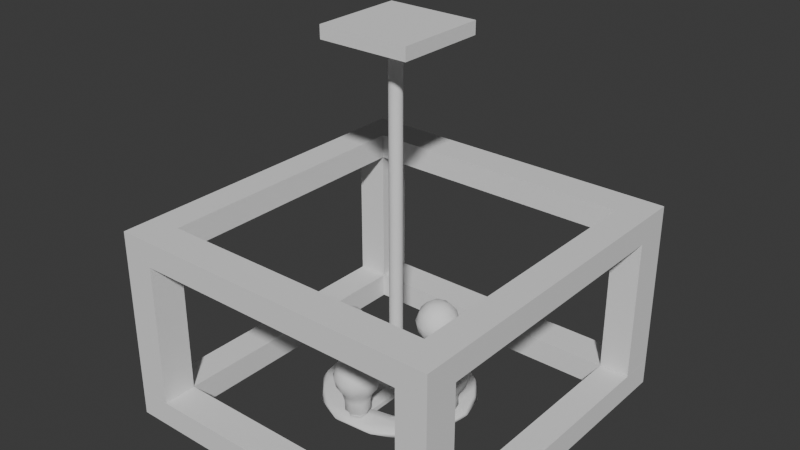 # Source: FrontDoorChandelier_optimized_and_joined_.blend  (saved by Blender 4.0.36; exported with 4.5.12 LTS)
import bpy
from mathutils import Matrix  # noqa: F401  (used for matrix-valued properties, if any)

bpy.ops.wm.read_factory_settings(use_empty=True)
scene = bpy.context.scene
scene.name = 'Scene'

# ---- world
world_world = bpy.data.worlds.new('World'); scene.world = world_world
world_world.use_nodes = True; world_world.node_tree.nodes.clear()
_N = world_world.node_tree.nodes; _L = world_world.node_tree.links
n0 = _N.new('ShaderNodeOutputWorld'); n0.name = 'World Output'; n0.location = (300, 300)
n1 = _N.new('ShaderNodeBackground'); n1.name = 'Background'; n1.location = (10, 300)
n1.inputs[0].default_value = (0.05088, 0.05088, 0.05088, 1.0)
_L.new(n1.outputs[0], n0.inputs[0])
n0.is_active_output = True
world_world.color = (0.05088, 0.05088, 0.05088)
world_world.use_sun_shadow = False
world_world.sun_shadow_jitter_overblur = 0.0

# ---- meshes
me_circle_003 = bpy.data.meshes.new('Circle.003')
me_circle_003.from_pydata([(0.03397, 1.137, -0.3379), (-1.003, 0.5763, -0.3379), (-1.004, -0.5009, -0.3379), (-0.1488, -1.147, -0.3379), (0.9267, -0.6601, -0.3379), (1.036, 0.5134, -0.3379), (-0.1304, 1.114, -0.03655), (-1.035, 0.5126, -0.03595), (-0.9741, -0.5565, -0.03219), (-0.0872, -1.152, -0.02983), (0.9528, -0.6203, -0.03441), (1.087, 0.2273, -0.03214), (0.7021, 0.8753, -0.03296), (0.03336, 1.514, 0.2957), (-1.019, 1.071, 0.292), (-1.483, 0.1883, 0.291), (-1.3, -0.6877, 0.2945), (-0.7017, -1.313, 0.2803), (0.1502, -1.463, 0.2945), (0.9559, -1.141, 0.2858), (1.486, -0.1632, 0.29), (1.166, 0.9353, 0.29), (-0.1509, 1.508, 1.497), (-0.9453, 1.15, 1.507), (-1.386, 0.5721, 1.504), (-1.45, -0.4163, 1.477), (-0.733, -1.333, 1.521), (0.3092, -1.467, 1.487), (1.3, -0.8135, 1.487), (1.436, 0.4803, 1.498), (0.8146, 1.259, 1.52), (0.3169, 1.744, 2.469), (-0.8501, 1.568, 2.448), (-1.638, 0.6689, 2.457), (-1.704, -0.5278, 2.448), (-0.9613, -1.481, 2.446), (0.1963, -1.762, 2.436), (1.245, -1.257, 2.457), (1.789, -0.1586, 2.464), (1.347, 1.17, 2.45), (0.4904, 2.305, 3.246), (-1.15, 2.102, 3.27), (-2.298, 0.6268, 3.252), (-2.231, -0.7197, 3.266), (-1.506, -1.835, 3.254), (-0.2706, -2.328, 3.266), (1.063, -2.131, 3.252), (2.157, -0.9572, 3.262), (2.298, 0.6268, 3.252), (1.519, 1.786, 3.266), (-0.4884, 2.646, 4.569), (-1.858, 1.952, 4.556), (-2.555, 0.7962, 4.564), (-2.648, -0.4868, 4.544), (-2.097, -1.66, 4.556), (-1.279, -2.352, 4.549), (0.001782, -2.696, 4.557), (1.279, -2.351, 4.564), (2.084, -1.674, 4.549), (2.567, -0.7577, 4.564), (2.656, 0.3087, 4.556), (2.336, 1.302, 4.556), (1.244, 2.419, 4.539), (0.2188, 2.222, 5.836), (-1.108, 1.98, 5.832), (-2.059, 0.853, 5.864), (-2.208, -0.4571, 5.829), (-1.562, -1.617, 5.828), (-0.6625, -2.122, 5.843), (0.3828, -2.211, 5.84), (1.383, -1.747, 5.836), (2.051, -0.9099, 5.84), (2.211, 0.3828, 5.84), (1.484, 1.708, 5.849), (-0.01757, 1.554, 6.612), (-1.1, 1.1, 6.639), (-1.549, -0.2851, 6.626), (-0.9788, -1.202, 6.606), (-0.1095, -1.562, 6.615), (1.023, -1.193, 6.609), (1.575, 0.02255, 6.626), (0.9766, 1.222, 6.617), (-0.05924, 0.7396, 7.033), (-0.7796, 0.1743, 7.022), (-0.2606, -0.7733, 7.021), (0.7269, 0.5195, 6.989), (0.6493, -0.4004, 7.027), (-7.215, 8.954, -0.3379), (-8.252, 8.393, -0.3379), (-8.254, 7.316, -0.3379), (-7.398, 6.67, -0.3379), (-6.323, 7.157, -0.3379), (-6.213, 8.33, -0.3379), (-7.38, 8.931, -0.03655), (-8.284, 8.33, -0.03595), (-8.223, 7.26, -0.03219), (-7.336, 6.665, -0.02983), (-6.296, 7.197, -0.03441), (-6.162, 8.044, -0.03214), (-6.547, 8.692, -0.03296), (-7.216, 9.331, 0.2957), (-8.269, 8.888, 0.292), (-8.732, 8.005, 0.291), (-8.549, 7.129, 0.2945), (-7.951, 6.504, 0.2803), (-7.099, 6.354, 0.2945), (-6.293, 6.675, 0.2858), (-5.763, 7.654, 0.29), (-6.083, 8.752, 0.29), (-7.4, 9.324, 1.497), (-8.195, 8.967, 1.507), (-8.636, 8.389, 1.504), (-8.699, 7.401, 1.477), (-7.982, 6.484, 1.521), (-6.94, 6.35, 1.487), (-5.949, 7.003, 1.487), (-5.813, 8.297, 1.498), (-6.435, 9.076, 1.52), (-6.932, 9.561, 2.469), (-8.099, 9.385, 2.448), (-8.887, 8.486, 2.457), (-8.953, 7.289, 2.448), (-8.211, 6.336, 2.446), (-7.053, 6.055, 2.436), (-6.005, 6.56, 2.457), (-5.461, 7.658, 2.464), (-5.903, 8.987, 2.45), (-6.759, 10.12, 3.246), (-8.399, 9.919, 3.27), (-9.547, 8.444, 3.252), (-9.48, 7.097, 3.266), (-8.755, 5.982, 3.254), (-7.52, 5.489, 3.266), (-6.186, 5.686, 3.252), (-5.092, 6.86, 3.262), (-4.952, 8.444, 3.252), (-5.731, 9.603, 3.266), (-7.738, 10.46, 4.569), (-9.107, 9.769, 4.556), (-9.805, 8.613, 4.564), (-9.897, 7.33, 4.544), (-9.346, 6.157, 4.556), (-8.528, 5.465, 4.549), (-7.247, 5.121, 4.557), (-5.97, 5.466, 4.564), (-5.166, 6.143, 4.549), (-4.682, 7.059, 4.564), (-4.593, 8.126, 4.556), (-4.913, 9.119, 4.556), (-6.006, 10.24, 4.539), (-7.03, 10.04, 5.836), (-8.357, 9.797, 5.832), (-9.308, 8.67, 5.864), (-9.457, 7.36, 5.829), (-8.811, 6.2, 5.828), (-7.912, 5.695, 5.843), (-6.866, 5.606, 5.84), (-5.866, 6.07, 5.836), (-5.198, 6.907, 5.84), (-5.039, 8.2, 5.84), (-5.765, 9.525, 5.849), (-7.267, 9.371, 6.612), (-8.349, 8.917, 6.639), (-8.798, 7.532, 6.626), (-8.228, 6.615, 6.606), (-7.359, 6.255, 6.615), (-6.226, 6.624, 6.609), (-5.674, 7.84, 6.626), (-6.273, 9.039, 6.617), (-7.308, 8.557, 7.033), (-8.029, 7.991, 7.022), (-7.51, 7.044, 7.021), (-6.522, 8.336, 6.989), (-6.6, 7.417, 7.027), (-7.143, -5.449, -0.3379), (-8.18, -6.01, -0.3379), (-8.182, -7.087, -0.3379), (-7.326, -7.733, -0.3379), (-6.251, -7.246, -0.3379), (-6.141, -6.073, -0.3379), (-7.308, -5.472, -0.03655), (-8.212, -6.073, -0.03595), (-8.151, -7.142, -0.03219), (-7.264, -7.738, -0.02983), (-6.224, -7.206, -0.03441), (-6.09, -6.359, -0.03214), (-6.475, -5.711, -0.03296), (-7.144, -5.071, 0.2957), (-8.197, -5.515, 0.292), (-8.66, -6.398, 0.291), (-8.477, -7.274, 0.2945), (-7.879, -7.899, 0.2803), (-7.027, -8.049, 0.2945), (-6.221, -7.727, 0.2858), (-5.691, -6.749, 0.29), (-6.011, -5.651, 0.29), (-7.328, -5.078, 1.497), (-8.123, -5.436, 1.507), (-8.564, -6.014, 1.504), (-8.627, -7.002, 1.477), (-7.91, -7.919, 1.521), (-6.868, -8.053, 1.487), (-5.877, -7.4, 1.487), (-5.741, -6.106, 1.498), (-6.363, -5.327, 1.52), (-6.86, -4.842, 2.469), (-8.027, -5.018, 2.448), (-8.815, -5.917, 2.457), (-8.881, -7.114, 2.448), (-8.139, -8.067, 2.446), (-6.981, -8.348, 2.436), (-5.933, -7.843, 2.457), (-5.389, -6.745, 2.464), (-5.831, -5.416, 2.45), (-6.687, -4.281, 3.246), (-8.327, -4.484, 3.27), (-9.475, -5.959, 3.252), (-9.408, -7.306, 3.266), (-8.683, -8.421, 3.254), (-7.448, -8.914, 3.266), (-6.114, -8.717, 3.252), (-5.02, -7.543, 3.262), (-4.88, -5.959, 3.252), (-5.659, -4.8, 3.266), (-7.666, -3.94, 4.569), (-9.035, -4.634, 4.556), (-9.733, -5.79, 4.564), (-9.825, -7.073, 4.544), (-9.274, -8.246, 4.556), (-8.456, -8.938, 4.549), (-7.175, -9.282, 4.557), (-5.898, -8.937, 4.564), (-5.094, -8.26, 4.549), (-4.61, -7.344, 4.564), (-4.521, -6.277, 4.556), (-4.841, -5.284, 4.556), (-5.934, -4.167, 4.539), (-6.958, -4.364, 5.836), (-8.285, -4.606, 5.832), (-9.236, -5.733, 5.864), (-9.385, -7.043, 5.829), (-8.739, -8.203, 5.828), (-7.84, -8.708, 5.843), (-6.794, -8.797, 5.84), (-5.794, -8.333, 5.836), (-5.126, -7.496, 5.84), (-4.967, -6.203, 5.84), (-5.693, -4.878, 5.849), (-7.195, -5.032, 6.612), (-8.277, -5.486, 6.639), (-8.726, -6.871, 6.626), (-8.156, -7.788, 6.606), (-7.287, -8.148, 6.615), (-6.154, -7.779, 6.609), (-5.602, -6.563, 6.626), (-6.201, -5.364, 6.617), (-7.236, -5.846, 7.033), (-7.957, -6.412, 7.022), (-7.438, -7.359, 7.021), (-6.45, -6.066, 6.989), (-6.528, -6.986, 7.027), (-14.31, 1.137, -0.3379), (-15.34, 0.5763, -0.3379), (-15.35, -0.5009, -0.3379), (-14.49, -1.147, -0.3379), (-13.42, -0.6601, -0.3379), (-13.31, 0.5134, -0.3379), (-14.47, 1.114, -0.03655), (-15.38, 0.5126, -0.03595), (-15.32, -0.5565, -0.03219), (-14.43, -1.152, -0.02983), (-13.39, -0.6203, -0.03441), (-13.26, 0.2273, -0.03214), (-13.64, 0.8753, -0.03296), (-14.31, 1.514, 0.2957), (-15.36, 1.071, 0.292), (-15.82, 0.1883, 0.291), (-15.64, -0.6877, 0.2945), (-15.04, -1.313, 0.2803), (-14.19, -1.463, 0.2945), (-13.39, -1.141, 0.2858), (-12.86, -0.1632, 0.29), (-13.18, 0.9353, 0.29), (-14.49, 1.508, 1.497), (-15.29, 1.15, 1.507), (-15.73, 0.5721, 1.504), (-15.79, -0.4163, 1.477), (-15.07, -1.333, 1.521), (-14.03, -1.467, 1.487), (-13.04, -0.8135, 1.487), (-12.91, 0.4803, 1.498), (-13.53, 1.259, 1.52), (-14.03, 1.744, 2.469), (-15.19, 1.568, 2.448), (-15.98, 0.6689, 2.457), (-16.05, -0.5278, 2.448), (-15.3, -1.481, 2.446), (-14.15, -1.762, 2.436), (-13.1, -1.257, 2.457), (-12.55, -0.1586, 2.464), (-13.0, 1.17, 2.45), (-13.85, 2.305, 3.246), (-15.49, 2.102, 3.27), (-16.64, 0.6268, 3.252), (-16.57, -0.7197, 3.266), (-15.85, -1.835, 3.254), (-14.61, -2.328, 3.266), (-13.28, -2.131, 3.252), (-12.18, -0.9572, 3.262), (-12.04, 0.6268, 3.252), (-12.82, 1.786, 3.266), (-14.83, 2.646, 4.569), (-16.2, 1.952, 4.556), (-16.9, 0.7962, 4.564), (-16.99, -0.4868, 4.544), (-16.44, -1.66, 4.556), (-15.62, -2.352, 4.549), (-14.34, -2.696, 4.557), (-13.06, -2.351, 4.564), (-12.26, -1.674, 4.549), (-11.77, -0.7577, 4.564), (-11.69, 0.3087, 4.556), (-12.01, 1.302, 4.556), (-13.1, 2.419, 4.539), (-14.12, 2.222, 5.836), (-15.45, 1.98, 5.832), (-16.4, 0.853, 5.864), (-16.55, -0.4571, 5.829), (-15.9, -1.617, 5.828), (-15.0, -2.122, 5.843), (-13.96, -2.211, 5.84), (-12.96, -1.747, 5.836), (-12.29, -0.9099, 5.84), (-12.13, 0.3828, 5.84), (-12.86, 1.708, 5.849), (-14.36, 1.554, 6.612), (-15.44, 1.1, 6.639), (-15.89, -0.2851, 6.626), (-15.32, -1.202, 6.606), (-14.45, -1.562, 6.615), (-13.32, -1.193, 6.609), (-12.77, 0.02255, 6.626), (-13.37, 1.222, 6.617), (-14.4, 0.7396, 7.033), (-15.12, 0.1743, 7.022), (-14.6, -0.7733, 7.021), (-13.61, 0.5195, 6.989), (-13.69, -0.4004, 7.027)], [], [(0, 12, 5), (12, 21, 11), (6, 13, 12), (10, 19, 9), (7, 15, 14), (8, 16, 15), (11, 20, 10), (8, 17, 16), (13, 30, 21), (15, 24, 14), (20, 28, 19), (16, 25, 15), (21, 29, 20), (34, 42, 33), (28, 38, 37), (27, 36, 26), (23, 32, 22), (22, 31, 30), (38, 48, 47), (35, 44, 34), (39, 49, 48), (36, 46, 45), (37, 47, 46), (44, 55, 54), (41, 50, 40), (41, 51, 50), (40, 62, 49), (46, 56, 45), (42, 52, 51), (47, 58, 46), (42, 53, 52), (56, 68, 55), (56, 69, 68), (51, 64, 50), (62, 63, 73), (57, 69, 56), (50, 63, 62), (57, 70, 69), (52, 65, 51), (58, 71, 70), (59, 71, 58), (55, 67, 54), (61, 73, 72), (65, 75, 64), (70, 79, 69), (65, 76, 75), (71, 79, 70), (72, 80, 71), (67, 77, 76), (69, 78, 68), (80, 86, 79), (76, 84, 83), (81, 85, 80), (75, 82, 74), (75, 83, 82), (79, 86, 84), (85, 82, 86), (11, 21, 20), (8, 2, 3, 9), (6, 0, 1, 7), (5, 12, 11), (9, 3, 4, 10), (0, 6, 12), (7, 1, 2, 8), (14, 13, 6, 7), (8, 9, 17), (9, 18, 17), (32, 23, 24, 33), (12, 13, 21), (9, 19, 18), (10, 20, 19), (7, 8, 15), (26, 17, 18, 27), (22, 13, 14, 23), (26, 25, 16, 17), (13, 22, 30), (18, 19, 27), (14, 24, 23), (19, 28, 27), (15, 25, 24), (20, 29, 28), (37, 36, 27, 28), (21, 30, 29), (33, 24, 25, 34), (34, 25, 26, 35), (28, 29, 38), (54, 53, 43, 44), (29, 39, 38), (22, 32, 31), (29, 30, 39), (26, 36, 35), (30, 31, 39), (40, 31, 32, 41), (37, 38, 47), (34, 43, 42), (34, 44, 43), (38, 39, 48), (45, 44, 35, 36), (40, 49, 39, 31), (41, 32, 33, 42), (61, 48, 49, 62), (36, 37, 46), (55, 68, 67), (48, 61, 60), (55, 44, 45, 56), (59, 47, 48, 60), (10, 4, 5, 11), (46, 57, 56), (41, 42, 51), (40, 50, 62), (46, 58, 57), (47, 59, 58), (42, 43, 53), (66, 65, 52, 53), (50, 64, 63), (61, 62, 73), (51, 65, 64), (57, 58, 70), (72, 71, 59, 60), (66, 53, 54, 67), (81, 73, 63, 74), (60, 61, 72), (80, 72, 73, 81), (69, 79, 78), (65, 66, 76), (71, 80, 79), (66, 67, 76), (77, 67, 68, 78), (85, 81, 74, 82), (63, 64, 74), (64, 75, 74), (75, 76, 83), (80, 85, 86), (76, 77, 84), (77, 78, 84), (84, 86, 82, 83), (78, 79, 84), (87, 99, 92), (99, 108, 98), (93, 100, 99), (97, 106, 96), (94, 102, 101), (95, 103, 102), (98, 107, 97), (95, 104, 103), (100, 117, 108), (102, 111, 101), (107, 115, 106), (103, 112, 102), (108, 116, 107), (121, 129, 120), (115, 125, 124), (114, 123, 113), (110, 119, 109), (109, 118, 117), (125, 135, 134), (122, 131, 121), (126, 136, 135), (123, 133, 132), (124, 134, 133), (131, 142, 141), (128, 137, 127), (128, 138, 137), (127, 149, 136), (133, 143, 132), (129, 139, 138), (134, 145, 133), (129, 140, 139), (143, 155, 142), (143, 156, 155), (138, 151, 137), (149, 150, 160), (144, 156, 143), (137, 150, 149), (144, 157, 156), (139, 152, 138), (145, 158, 157), (146, 158, 145), (142, 154, 141), (148, 160, 159), (152, 162, 151), (157, 166, 156), (152, 163, 162), (158, 166, 157), (159, 167, 158), (154, 164, 163), (156, 165, 155), (167, 173, 166), (163, 171, 170), (168, 172, 167), (162, 169, 161), (162, 170, 169), (166, 173, 171), (172, 169, 173), (98, 108, 107), (95, 89, 90, 96), (93, 87, 88, 94), (92, 99, 98), (96, 90, 91, 97), (87, 93, 99), (94, 88, 89, 95), (101, 100, 93, 94), (95, 96, 104), (96, 105, 104), (119, 110, 111, 120), (99, 100, 108), (96, 106, 105), (97, 107, 106), (94, 95, 102), (113, 104, 105, 114), (109, 100, 101, 110), (113, 112, 103, 104), (100, 109, 117), (105, 106, 114), (101, 111, 110), (106, 115, 114), (102, 112, 111), (107, 116, 115), (124, 123, 114, 115), (108, 117, 116), (120, 111, 112, 121), (121, 112, 113, 122), (115, 116, 125), (141, 140, 130, 131), (116, 126, 125), (109, 119, 118), (116, 117, 126), (113, 123, 122), (117, 118, 126), (127, 118, 119, 128), (124, 125, 134), (121, 130, 129), (121, 131, 130), (125, 126, 135), (132, 131, 122, 123), (127, 136, 126, 118), (128, 119, 120, 129), (148, 135, 136, 149), (123, 124, 133), (142, 155, 154), (135, 148, 147), (142, 131, 132, 143), (146, 134, 135, 147), (97, 91, 92, 98), (133, 144, 143), (128, 129, 138), (127, 137, 149), (133, 145, 144), (134, 146, 145), (129, 130, 140), (153, 152, 139, 140), (137, 151, 150), (148, 149, 160), (138, 152, 151), (144, 145, 157), (159, 158, 146, 147), (153, 140, 141, 154), (168, 160, 150, 161), (147, 148, 159), (167, 159, 160, 168), (156, 166, 165), (152, 153, 163), (158, 167, 166), (153, 154, 163), (164, 154, 155, 165), (172, 168, 161, 169), (150, 151, 161), (151, 162, 161), (162, 163, 170), (167, 172, 173), (163, 164, 171), (164, 165, 171), (171, 173, 169, 170), (165, 166, 171), (174, 186, 179), (186, 195, 185), (180, 187, 186), (184, 193, 183), (181, 189, 188), (182, 190, 189), (185, 194, 184), (182, 191, 190), (187, 204, 195), (189, 198, 188), (194, 202, 193), (190, 199, 189), (195, 203, 194), (208, 216, 207), (202, 212, 211), (201, 210, 200), (197, 206, 196), (196, 205, 204), (212, 222, 221), (209, 218, 208), (213, 223, 222), (210, 220, 219), (211, 221, 220), (218, 229, 228), (215, 224, 214), (215, 225, 224), (214, 236, 223), (220, 230, 219), (216, 226, 225), (221, 232, 220), (216, 227, 226), (230, 242, 229), (230, 243, 242), (225, 238, 224), (236, 237, 247), (231, 243, 230), (224, 237, 236), (231, 244, 243), (226, 239, 225), (232, 245, 244), (233, 245, 232), (229, 241, 228), (235, 247, 246), (239, 249, 238), (244, 253, 243), (239, 250, 249), (245, 253, 244), (246, 254, 245), (241, 251, 250), (243, 252, 242), (254, 260, 253), (250, 258, 257), (255, 259, 254), (249, 256, 248), (249, 257, 256), (253, 260, 258), (259, 256, 260), (185, 195, 194), (182, 176, 177, 183), (180, 174, 175, 181), (179, 186, 185), (183, 177, 178, 184), (174, 180, 186), (181, 175, 176, 182), (188, 187, 180, 181), (182, 183, 191), (183, 192, 191), (206, 197, 198, 207), (186, 187, 195), (183, 193, 192), (184, 194, 193), (181, 182, 189), (200, 191, 192, 201), (196, 187, 188, 197), (200, 199, 190, 191), (187, 196, 204), (192, 193, 201), (188, 198, 197), (193, 202, 201), (189, 199, 198), (194, 203, 202), (211, 210, 201, 202), (195, 204, 203), (207, 198, 199, 208), (208, 199, 200, 209), (202, 203, 212), (228, 227, 217, 218), (203, 213, 212), (196, 206, 205), (203, 204, 213), (200, 210, 209), (204, 205, 213), (214, 205, 206, 215), (211, 212, 221), (208, 217, 216), (208, 218, 217), (212, 213, 222), (219, 218, 209, 210), (214, 223, 213, 205), (215, 206, 207, 216), (235, 222, 223, 236), (210, 211, 220), (229, 242, 241), (222, 235, 234), (229, 218, 219, 230), (233, 221, 222, 234), (184, 178, 179, 185), (220, 231, 230), (215, 216, 225), (214, 224, 236), (220, 232, 231), (221, 233, 232), (216, 217, 227), (240, 239, 226, 227), (224, 238, 237), (235, 236, 247), (225, 239, 238), (231, 232, 244), (246, 245, 233, 234), (240, 227, 228, 241), (255, 247, 237, 248), (234, 235, 246), (254, 246, 247, 255), (243, 253, 252), (239, 240, 250), (245, 254, 253), (240, 241, 250), (251, 241, 242, 252), (259, 255, 248, 256), (237, 238, 248), (238, 249, 248), (249, 250, 257), (254, 259, 260), (250, 251, 258), (251, 252, 258), (258, 260, 256, 257), (252, 253, 258), (261, 273, 266), (273, 282, 272), (267, 274, 273), (271, 280, 270), (268, 276, 275), (269, 277, 276), (272, 281, 271), (269, 278, 277), (274, 291, 282), (276, 285, 275), (281, 289, 280), (277, 286, 276), (282, 290, 281), (295, 303, 294), (289, 299, 298), (288, 297, 287), (284, 293, 283), (283, 292, 291), (299, 309, 308), (296, 305, 295), (300, 310, 309), (297, 307, 306), (298, 308, 307), (305, 316, 315), (302, 311, 301), (302, 312, 311), (301, 323, 310), (307, 317, 306), (303, 313, 312), (308, 319, 307), (303, 314, 313), (317, 329, 316), (317, 330, 329), (312, 325, 311), (323, 324, 334), (318, 330, 317), (311, 324, 323), (318, 331, 330), (313, 326, 312), (319, 332, 331), (320, 332, 319), (316, 328, 315), (322, 334, 333), (326, 336, 325), (331, 340, 330), (326, 337, 336), (332, 340, 331), (333, 341, 332), (328, 338, 337), (330, 339, 329), (341, 347, 340), (337, 345, 344), (342, 346, 341), (336, 343, 335), (336, 344, 343), (340, 347, 345), (346, 343, 347), (272, 282, 281), (269, 263, 264, 270), (267, 261, 262, 268), (266, 273, 272), (270, 264, 265, 271), (261, 267, 273), (268, 262, 263, 269), (275, 274, 267, 268), (269, 270, 278), (270, 279, 278), (293, 284, 285, 294), (273, 274, 282), (270, 280, 279), (271, 281, 280), (268, 269, 276), (287, 278, 279, 288), (283, 274, 275, 284), (287, 286, 277, 278), (274, 283, 291), (279, 280, 288), (275, 285, 284), (280, 289, 288), (276, 286, 285), (281, 290, 289), (298, 297, 288, 289), (282, 291, 290), (294, 285, 286, 295), (295, 286, 287, 296), (289, 290, 299), (315, 314, 304, 305), (290, 300, 299), (283, 293, 292), (290, 291, 300), (287, 297, 296), (291, 292, 300), (301, 292, 293, 302), (298, 299, 308), (295, 304, 303), (295, 305, 304), (299, 300, 309), (306, 305, 296, 297), (301, 310, 300, 292), (302, 293, 294, 303), (322, 309, 310, 323), (297, 298, 307), (316, 329, 328), (309, 322, 321), (316, 305, 306, 317), (320, 308, 309, 321), (271, 265, 266, 272), (307, 318, 317), (302, 303, 312), (301, 311, 323), (307, 319, 318), (308, 320, 319), (303, 304, 314), (327, 326, 313, 314), (311, 325, 324), (322, 323, 334), (312, 326, 325), (318, 319, 331), (333, 332, 320, 321), (327, 314, 315, 328), (342, 334, 324, 335), (321, 322, 333), (341, 333, 334, 342), (330, 340, 339), (326, 327, 337), (332, 341, 340), (327, 328, 337), (338, 328, 329, 339), (346, 342, 335, 343), (324, 325, 335), (325, 336, 335), (336, 337, 344), (341, 346, 347), (337, 338, 345), (338, 339, 345), (345, 347, 343, 344), (339, 340, 345)])
me_circle_003.polygons.foreach_set('use_smooth', [True] * 548)
_uv = me_circle_003.uv_layers.new(name='UVMap')
_uv.uv.foreach_set('vector', [0.0, 0.0, 0.0, 0.0, 0.0, 0.0, 0.0, 0.0, 0.0, 0.0, 0.0, 0.0, 0.0, 0.0, 0.0, 0.0, 0.0, 0.0, 0.0, 0.0, 0.0, 0.0, 0.0, 0.0, 0.0, 0.0, 0.0, 0.0, 0.0, 0.0, 0.0, 0.0, 0.0, 0.0, 0.0, 0.0, 0.0, 0.0, 0.0, 0.0, 0.0, 0.0, 0.0, 0.0, 0.0, 0.0, 0.0, 0.0, 0.0, 0.0, 0.0, 0.0, 0.0, 0.0, 0.0, 0.0, 0.0, 0.0, 0.0, 0.0, 0.0, 0.0, 0.0, 0.0, 0.0, 0.0, 0.0, 0.0, 0.0, 0.0, 0.0, 0.0, 0.0, 0.0, 0.0, 0.0, 0.0, 0.0, 0.0, 0.0, 0.0, 0.0, 0.0, 0.0, 0.0, 0.0, 0.0, 0.0, 0.0, 0.0, 0.0, 0.0, 0.0, 0.0, 0.0, 0.0, 0.0, 0.0, 0.0, 0.0, 0.0, 0.0, 0.0, 0.0, 0.0, 0.0, 0.0, 0.0, 0.0, 0.0, 0.0, 0.0, 0.0, 0.0, 0.0, 0.0, 0.0, 0.0, 0.0, 0.0, 0.0, 0.0, 0.0, 0.0, 0.0, 0.0, 0.0, 0.0, 0.0, 0.0, 0.0, 0.0, 0.0, 0.0, 0.0, 0.0, 0.0, 0.0, 0.0, 0.0, 0.0, 0.0, 0.0, 0.0, 0.0, 0.0, 0.0, 0.0, 0.0, 0.0, 0.0, 0.0, 0.0, 0.0, 0.0, 0.0, 0.0, 0.0, 0.0, 0.0, 0.0, 0.0, 0.0, 0.0, 0.0, 0.0, 0.0, 0.0, 0.0, 0.0, 0.0, 0.0, 0.0, 0.0, 0.0, 0.0, 0.0, 0.0, 0.0, 0.0, 0.0, 0.0, 0.0, 0.0, 0.0, 0.0, 0.0, 0.0, 0.0, 0.0, 0.0, 0.0, 0.0, 0.0, 0.0, 0.0, 0.0, 0.0, 0.0, 0.0, 0.0, 0.0, 0.0, 0.0, 0.0, 0.0, 0.0, 0.0, 0.0, 0.0, 0.0, 0.0, 0.0, 0.0, 0.0, 0.0, 0.0, 0.0, 0.0, 0.0, 0.0, 0.0, 0.0, 0.0, 0.0, 0.0, 0.0, 0.0, 0.0, 0.0, 0.0, 0.0, 0.0, 0.0, 0.0, 0.0, 0.0, 0.0, 0.0, 0.0, 0.0, 0.0, 0.0, 0.0, 0.0, 0.0, 0.0, 0.0, 0.0, 0.0, 0.0, 0.0, 0.0, 0.0, 0.0, 0.0, 0.0, 0.0, 0.0, 0.0, 0.0, 0.0, 0.0, 0.0, 0.0, 0.0, 0.0, 0.0, 0.0, 0.0, 0.0, 0.0, 0.0, 0.0, 0.0, 0.0, 0.0, 0.0, 0.0, 0.0, 0.0, 0.0, 0.0, 0.0, 0.0, 0.0, 0.0, 0.0, 0.0, 0.0, 0.0, 0.0, 0.0, 0.0, 0.0, 0.0, 0.0, 0.0, 0.0, 0.0, 0.0, 0.0, 0.0, 0.0, 0.0, 0.0, 0.0, 0.0, 0.0, 0.0, 0.0, 0.0, 0.0, 0.0, 0.0, 0.0, 0.0, 0.0, 0.0, 0.0, 0.0, 0.0, 0.0, 0.0, 0.0, 0.0, 0.0, 0.0, 0.0, 0.0, 0.0, 0.0, 0.0, 0.0, 0.0, 0.0, 0.0, 0.0, 0.0, 0.0, 0.0, 0.0, 0.0, 0.0, 0.0, 0.0, 0.0, 0.0, 0.0, 0.0, 0.0, 0.0, 0.0, 0.0, 0.0, 0.0, 0.0, 0.0, 0.0, 0.0, 0.0, 0.0, 0.0, 0.0, 0.0, 0.0, 0.0, 0.0, 0.0, 0.0, 0.0, 0.0, 0.0, 0.0, 0.0, 0.0, 0.0, 0.0, 0.0, 0.0, 0.0, 0.0, 0.0, 0.0, 0.0, 0.0, 0.0, 0.0, 0.0, 0.0, 0.0, 0.0, 0.0, 0.0, 0.0, 0.0, 0.0, 0.0, 0.0, 0.0, 0.0, 0.0, 0.0, 0.0, 0.0, 0.0, 0.0, 0.0, 0.0, 0.0, 0.0, 0.0, 0.0, 0.0, 0.0, 0.0, 0.0, 0.0, 0.0, 0.0, 0.0, 0.0, 0.0, 0.0, 0.0, 0.0, 0.0, 0.0, 0.0, 0.0, 0.0, 0.0, 0.0, 0.0, 0.0, 0.0, 0.0, 0.0, 0.0, 0.0, 0.0, 0.0, 0.0, 0.0, 0.0, 0.0, 0.0, 0.0, 0.0, 0.0, 0.0, 0.0, 0.0, 0.0, 0.0, 0.0, 0.0, 0.0, 0.0, 0.0, 0.0, 0.0, 0.0, 0.0, 0.0, 0.0, 0.0, 0.0, 0.0, 0.0, 0.0, 0.0, 0.0, 0.0, 0.0, 0.0, 0.0, 0.0, 0.0, 0.0, 0.0, 0.0, 0.0, 0.0, 0.0, 0.0, 0.0, 0.0, 0.0, 0.0, 0.0, 0.0, 0.0, 0.0, 0.0, 0.0, 0.0, 0.0, 0.0, 0.0, 0.0, 0.0, 0.0, 0.0, 0.0, 0.0, 0.0, 0.0, 0.0, 0.0, 0.0, 0.0, 0.0, 0.0, 0.0, 0.0, 0.0, 0.0, 0.0, 0.0, 0.0, 0.0, 0.0, 0.0, 0.0, 0.0, 0.0, 0.0, 0.0, 0.0, 0.0, 0.0, 0.0, 0.0, 0.0, 0.0, 0.0, 0.0, 0.0, 0.0, 0.0, 0.0, 0.0, 0.0, 0.0, 0.0, 0.0, 0.0, 0.0, 0.0, 0.0, 0.0, 0.0, 0.0, 0.0, 0.0, 0.0, 0.0, 0.0, 0.0, 0.0, 0.0, 0.0, 0.0, 0.0, 0.0, 0.0, 0.0, 0.0, 0.0, 0.0, 0.0, 0.0, 0.0, 0.0, 0.0, 0.0, 0.0, 0.0, 0.0, 0.0, 0.0, 0.0, 0.0, 0.0, 0.0, 0.0, 0.0, 0.0, 0.0, 0.0, 0.0, 0.0, 0.0, 0.0, 0.0, 0.0, 0.0, 0.0, 0.0, 0.0, 0.0, 0.0, 0.0, 0.0, 0.0, 0.0, 0.0, 0.0, 0.0, 0.0, 0.0, 0.0, 0.0, 0.0, 0.0, 0.0, 0.0, 0.0, 0.0, 0.0, 0.0, 0.0, 0.0, 0.0, 0.0, 0.0, 0.0, 0.0, 0.0, 0.0, 0.0, 0.0, 0.0, 0.0, 0.0, 0.0, 0.0, 0.0, 0.0, 0.0, 0.0, 0.0, 0.0, 0.0, 0.0, 0.0, 0.0, 0.0, 0.0, 0.0, 0.0, 0.0, 0.0, 0.0, 0.0, 0.0, 0.0, 0.0, 0.0, 0.0, 0.0, 0.0, 0.0, 0.0, 0.0, 0.0, 0.0, 0.0, 0.0, 0.0, 0.0, 0.0, 0.0, 0.0, 0.0, 0.0, 0.0, 0.0, 0.0, 0.0, 0.0, 0.0, 0.0, 0.0, 0.0, 0.0, 0.0, 0.0, 0.0, 0.0, 0.0, 0.0, 0.0, 0.0, 0.0, 0.0, 0.0, 0.0, 0.0, 0.0, 0.0, 0.0, 0.0, 0.0, 0.0, 0.0, 0.0, 0.0, 0.0, 0.0, 0.0, 0.0, 0.0, 0.0, 0.0, 0.0, 0.0, 0.0, 0.0, 0.0, 0.0, 0.0, 0.0, 0.0, 0.0, 0.0, 0.0, 0.0, 0.0, 0.0, 0.0, 0.0, 0.0, 0.0, 0.0, 0.0, 0.0, 0.0, 0.0, 0.0, 0.0, 0.0, 0.0, 0.0, 0.0, 0.0, 0.0, 0.0, 0.0, 0.0, 0.0, 0.0, 0.0, 0.0, 0.0, 0.0, 0.0, 0.0, 0.0, 0.0, 0.0, 0.0, 0.0, 0.0, 0.0, 0.0, 0.0, 0.0, 0.0, 0.0, 0.0, 0.0, 0.0, 0.0, 0.0, 0.0, 0.0, 0.0, 0.0, 0.0, 0.0, 0.0, 0.0, 0.0, 0.0, 0.0, 0.0, 0.0, 0.0, 0.0, 0.0, 0.0, 0.0, 0.0, 0.0, 0.0, 0.0, 0.0, 0.0, 0.0, 0.0, 0.0, 0.0, 0.0, 0.0, 0.0, 0.0, 0.0, 0.0, 0.0, 0.0, 0.0, 0.0, 0.0, 0.0, 0.0, 0.0, 0.0, 0.0, 0.0, 0.0, 0.0, 0.0, 0.0, 0.0, 0.0, 0.0, 0.0, 0.0, 0.0, 0.0, 0.0, 0.0, 0.0, 0.0, 0.0, 0.0, 0.0, 0.0, 0.0, 0.0, 0.0, 0.0, 0.0, 0.0, 0.0, 0.0, 0.0, 0.0, 0.0, 0.0, 0.0, 0.0, 0.0, 0.0, 0.0, 0.0, 0.0, 0.0, 0.0, 0.0, 0.0, 0.0, 0.0, 0.0, 0.0, 0.0, 0.0, 0.0, 0.0, 0.0, 0.0, 0.0, 0.0, 0.0, 0.0, 0.0, 0.0, 0.0, 0.0, 0.0, 0.0, 0.0, 0.0, 0.0, 0.0, 0.0, 0.0, 0.0, 0.0, 0.0, 0.0, 0.0, 0.0, 0.0, 0.0, 0.0, 0.0, 0.0, 0.0, 0.0, 0.0, 0.0, 0.0, 0.0, 0.0, 0.0, 0.0, 0.0, 0.0, 0.0, 0.0, 0.0, 0.0, 0.0, 0.0, 0.0, 0.0, 0.0, 0.0, 0.0, 0.0, 0.0, 0.0, 0.0, 0.0, 0.0, 0.0, 0.0, 0.0, 0.0, 0.0, 0.0, 0.0, 0.0, 0.0, 0.0, 0.0, 0.0, 0.0, 0.0, 0.0, 0.0, 0.0, 0.0, 0.0, 0.0, 0.0, 0.0, 0.0, 0.0, 0.0, 0.0, 0.0, 0.0, 0.0, 0.0, 0.0, 0.0, 0.0, 0.0, 0.0, 0.0, 0.0, 0.0, 0.0, 0.0, 0.0, 0.0, 0.0, 0.0, 0.0, 0.0, 0.0, 0.0, 0.0, 0.0, 0.0, 0.0, 0.0, 0.0, 0.0, 0.0, 0.0, 0.0, 0.0, 0.0, 0.0, 0.0, 0.0, 0.0, 0.0, 0.0, 0.0, 0.0, 0.0, 0.0, 0.0, 0.0, 0.0, 0.0, 0.0, 0.0, 0.0, 0.0, 0.0, 0.0, 0.0, 0.0, 0.0, 0.0, 0.0, 0.0, 0.0, 0.0, 0.0, 0.0, 0.0, 0.0, 0.0, 0.0, 0.0, 0.0, 0.0, 0.0, 0.0, 0.0, 0.0, 0.0, 0.0, 0.0, 0.0, 0.0, 0.0, 0.0, 0.0, 0.0, 0.0, 0.0, 0.0, 0.0, 0.0, 0.0, 0.0, 0.0, 0.0, 0.0, 0.0, 0.0, 0.0, 0.0, 0.0, 0.0, 0.0, 0.0, 0.0, 0.0, 0.0, 0.0, 0.0, 0.0, 0.0, 0.0, 0.0, 0.0, 0.0, 0.0, 0.0, 0.0, 0.0, 0.0, 0.0, 0.0, 0.0, 0.0, 0.0, 0.0, 0.0, 0.0, 0.0, 0.0, 0.0, 0.0, 0.0, 0.0, 0.0, 0.0, 0.0, 0.0, 0.0, 0.0, 0.0, 0.0, 0.0, 0.0, 0.0, 0.0, 0.0, 0.0, 0.0, 0.0, 0.0, 0.0, 0.0, 0.0, 0.0, 0.0, 0.0, 0.0, 0.0, 0.0, 0.0, 0.0, 0.0, 0.0, 0.0, 0.0, 0.0, 0.0, 0.0, 0.0, 0.0, 0.0, 0.0, 0.0, 0.0, 0.0, 0.0, 0.0, 0.0, 0.0, 0.0, 0.0, 0.0, 0.0, 0.0, 0.0, 0.0, 0.0, 0.0, 0.0, 0.0, 0.0, 0.0, 0.0, 0.0, 0.0, 0.0, 0.0, 0.0, 0.0, 0.0, 0.0, 0.0, 0.0, 0.0, 0.0, 0.0, 0.0, 0.0, 0.0, 0.0, 0.0, 0.0, 0.0, 0.0, 0.0, 0.0, 0.0, 0.0, 0.0, 0.0, 0.0, 0.0, 0.0, 0.0, 0.0, 0.0, 0.0, 0.0, 0.0, 0.0, 0.0, 0.0, 0.0, 0.0, 0.0, 0.0, 0.0, 0.0, 0.0, 0.0, 0.0, 0.0, 0.0, 0.0, 0.0, 0.0, 0.0, 0.0, 0.0, 0.0, 0.0, 0.0, 0.0, 0.0, 0.0, 0.0, 0.0, 0.0, 0.0, 0.0, 0.0, 0.0, 0.0, 0.0, 0.0, 0.0, 0.0, 0.0, 0.0, 0.0, 0.0, 0.0, 0.0, 0.0, 0.0, 0.0, 0.0, 0.0, 0.0, 0.0, 0.0, 0.0, 0.0, 0.0, 0.0, 0.0, 0.0, 0.0, 0.0, 0.0, 0.0, 0.0, 0.0, 0.0, 0.0, 0.0, 0.0, 0.0, 0.0, 0.0, 0.0, 0.0, 0.0, 0.0, 0.0, 0.0, 0.0, 0.0, 0.0, 0.0, 0.0, 0.0, 0.0, 0.0, 0.0, 0.0, 0.0, 0.0, 0.0, 0.0, 0.0, 0.0, 0.0, 0.0, 0.0, 0.0, 0.0, 0.0, 0.0, 0.0, 0.0, 0.0, 0.0, 0.0, 0.0, 0.0, 0.0, 0.0, 0.0, 0.0, 0.0, 0.0, 0.0, 0.0, 0.0, 0.0, 0.0, 0.0, 0.0, 0.0, 0.0, 0.0, 0.0, 0.0, 0.0, 0.0, 0.0, 0.0, 0.0, 0.0, 0.0, 0.0, 0.0, 0.0, 0.0, 0.0, 0.0, 0.0, 0.0, 0.0, 0.0, 0.0, 0.0, 0.0, 0.0, 0.0, 0.0, 0.0, 0.0, 0.0, 0.0, 0.0, 0.0, 0.0, 0.0, 0.0, 0.0, 0.0, 0.0, 0.0, 0.0, 0.0, 0.0, 0.0, 0.0, 0.0, 0.0, 0.0, 0.0, 0.0, 0.0, 0.0, 0.0, 0.0, 0.0, 0.0, 0.0, 0.0, 0.0, 0.0, 0.0, 0.0, 0.0, 0.0, 0.0, 0.0, 0.0, 0.0, 0.0, 0.0, 0.0, 0.0, 0.0, 0.0, 0.0, 0.0, 0.0, 0.0, 0.0, 0.0, 0.0, 0.0, 0.0, 0.0, 0.0, 0.0, 0.0, 0.0, 0.0, 0.0, 0.0, 0.0, 0.0, 0.0, 0.0, 0.0, 0.0, 0.0, 0.0, 0.0, 0.0, 0.0, 0.0, 0.0, 0.0, 0.0, 0.0, 0.0, 0.0, 0.0, 0.0, 0.0, 0.0, 0.0, 0.0, 0.0, 0.0, 0.0, 0.0, 0.0, 0.0, 0.0, 0.0, 0.0, 0.0, 0.0, 0.0, 0.0, 0.0, 0.0, 0.0, 0.0, 0.0, 0.0, 0.0, 0.0, 0.0, 0.0, 0.0, 0.0, 0.0, 0.0, 0.0, 0.0, 0.0, 0.0, 0.0, 0.0, 0.0, 0.0, 0.0, 0.0, 0.0, 0.0, 0.0, 0.0, 0.0, 0.0, 0.0, 0.0, 0.0, 0.0, 0.0, 0.0, 0.0, 0.0, 0.0, 0.0, 0.0, 0.0, 0.0, 0.0, 0.0, 0.0, 0.0, 0.0, 0.0, 0.0, 0.0, 0.0, 0.0, 0.0, 0.0, 0.0, 0.0, 0.0, 0.0, 0.0, 0.0, 0.0, 0.0, 0.0, 0.0, 0.0, 0.0, 0.0, 0.0, 0.0, 0.0, 0.0, 0.0, 0.0, 0.0, 0.0, 0.0, 0.0, 0.0, 0.0, 0.0, 0.0, 0.0, 0.0, 0.0, 0.0, 0.0, 0.0, 0.0, 0.0, 0.0, 0.0, 0.0, 0.0, 0.0, 0.0, 0.0, 0.0, 0.0, 0.0, 0.0, 0.0, 0.0, 0.0, 0.0, 0.0, 0.0, 0.0, 0.0, 0.0, 0.0, 0.0, 0.0, 0.0, 0.0, 0.0, 0.0, 0.0, 0.0, 0.0, 0.0, 0.0, 0.0, 0.0, 0.0, 0.0, 0.0, 0.0, 0.0, 0.0, 0.0, 0.0, 0.0, 0.0, 0.0, 0.0, 0.0, 0.0, 0.0, 0.0, 0.0, 0.0, 0.0, 0.0, 0.0, 0.0, 0.0, 0.0, 0.0, 0.0, 0.0, 0.0, 0.0, 0.0, 0.0, 0.0, 0.0, 0.0, 0.0, 0.0, 0.0, 0.0, 0.0, 0.0, 0.0, 0.0, 0.0, 0.0, 0.0, 0.0, 0.0, 0.0, 0.0, 0.0, 0.0, 0.0, 0.0, 0.0, 0.0, 0.0, 0.0, 0.0, 0.0, 0.0, 0.0, 0.0, 0.0, 0.0, 0.0, 0.0, 0.0, 0.0, 0.0, 0.0, 0.0, 0.0, 0.0, 0.0, 0.0, 0.0, 0.0, 0.0, 0.0, 0.0, 0.0, 0.0, 0.0, 0.0, 0.0, 0.0, 0.0, 0.0, 0.0, 0.0, 0.0, 0.0, 0.0, 0.0, 0.0, 0.0, 0.0, 0.0, 0.0, 0.0, 0.0, 0.0, 0.0, 0.0, 0.0, 0.0, 0.0, 0.0, 0.0, 0.0, 0.0, 0.0, 0.0, 0.0, 0.0, 0.0, 0.0, 0.0, 0.0, 0.0, 0.0, 0.0, 0.0, 0.0, 0.0, 0.0, 0.0, 0.0, 0.0, 0.0, 0.0, 0.0, 0.0, 0.0, 0.0, 0.0, 0.0, 0.0, 0.0, 0.0, 0.0, 0.0, 0.0, 0.0, 0.0, 0.0, 0.0, 0.0, 0.0, 0.0, 0.0, 0.0, 0.0, 0.0, 0.0, 0.0, 0.0, 0.0, 0.0, 0.0, 0.0, 0.0, 0.0, 0.0, 0.0, 0.0, 0.0, 0.0, 0.0, 0.0, 0.0, 0.0, 0.0, 0.0, 0.0, 0.0, 0.0, 0.0, 0.0, 0.0, 0.0, 0.0, 0.0, 0.0, 0.0, 0.0, 0.0, 0.0, 0.0, 0.0, 0.0, 0.0, 0.0, 0.0, 0.0, 0.0, 0.0, 0.0, 0.0, 0.0, 0.0, 0.0, 0.0, 0.0, 0.0, 0.0, 0.0, 0.0, 0.0, 0.0, 0.0, 0.0, 0.0, 0.0, 0.0, 0.0, 0.0, 0.0, 0.0, 0.0, 0.0, 0.0, 0.0, 0.0, 0.0, 0.0, 0.0, 0.0, 0.0, 0.0, 0.0, 0.0, 0.0, 0.0, 0.0, 0.0, 0.0, 0.0, 0.0, 0.0, 0.0, 0.0, 0.0, 0.0, 0.0, 0.0, 0.0, 0.0, 0.0, 0.0, 0.0, 0.0, 0.0, 0.0, 0.0, 0.0, 0.0, 0.0, 0.0, 0.0, 0.0, 0.0, 0.0, 0.0, 0.0, 0.0, 0.0, 0.0, 0.0, 0.0, 0.0, 0.0, 0.0, 0.0, 0.0, 0.0, 0.0, 0.0, 0.0, 0.0, 0.0, 0.0, 0.0, 0.0, 0.0, 0.0, 0.0, 0.0, 0.0, 0.0, 0.0, 0.0, 0.0, 0.0, 0.0, 0.0, 0.0, 0.0, 0.0, 0.0, 0.0, 0.0, 0.0, 0.0, 0.0, 0.0, 0.0, 0.0, 0.0, 0.0, 0.0, 0.0, 0.0, 0.0, 0.0, 0.0, 0.0, 0.0, 0.0, 0.0, 0.0, 0.0, 0.0, 0.0, 0.0, 0.0, 0.0, 0.0, 0.0, 0.0, 0.0, 0.0, 0.0, 0.0, 0.0, 0.0, 0.0, 0.0, 0.0, 0.0, 0.0, 0.0, 0.0, 0.0, 0.0, 0.0, 0.0, 0.0, 0.0, 0.0, 0.0, 0.0, 0.0, 0.0, 0.0, 0.0, 0.0, 0.0, 0.0, 0.0, 0.0, 0.0, 0.0, 0.0, 0.0, 0.0, 0.0, 0.0, 0.0, 0.0, 0.0, 0.0, 0.0, 0.0, 0.0, 0.0, 0.0, 0.0, 0.0, 0.0, 0.0, 0.0, 0.0, 0.0, 0.0, 0.0, 0.0, 0.0, 0.0, 0.0, 0.0, 0.0, 0.0, 0.0, 0.0, 0.0, 0.0, 0.0, 0.0, 0.0, 0.0, 0.0, 0.0, 0.0, 0.0, 0.0, 0.0, 0.0, 0.0, 0.0, 0.0, 0.0, 0.0, 0.0, 0.0, 0.0, 0.0, 0.0, 0.0, 0.0, 0.0, 0.0, 0.0, 0.0, 0.0, 0.0, 0.0, 0.0, 0.0, 0.0, 0.0, 0.0, 0.0, 0.0, 0.0, 0.0, 0.0, 0.0, 0.0, 0.0, 0.0, 0.0, 0.0, 0.0, 0.0, 0.0, 0.0, 0.0, 0.0, 0.0, 0.0, 0.0, 0.0, 0.0, 0.0, 0.0, 0.0, 0.0, 0.0, 0.0, 0.0, 0.0, 0.0, 0.0, 0.0, 0.0, 0.0, 0.0, 0.0, 0.0, 0.0, 0.0, 0.0, 0.0, 0.0, 0.0, 0.0, 0.0, 0.0, 0.0, 0.0, 0.0, 0.0, 0.0, 0.0, 0.0, 0.0, 0.0, 0.0, 0.0, 0.0, 0.0, 0.0, 0.0, 0.0, 0.0, 0.0, 0.0, 0.0, 0.0, 0.0, 0.0, 0.0, 0.0, 0.0, 0.0, 0.0, 0.0, 0.0, 0.0, 0.0, 0.0, 0.0, 0.0, 0.0, 0.0, 0.0, 0.0, 0.0, 0.0, 0.0, 0.0, 0.0, 0.0, 0.0, 0.0, 0.0, 0.0, 0.0, 0.0, 0.0, 0.0, 0.0, 0.0, 0.0, 0.0, 0.0, 0.0, 0.0, 0.0, 0.0, 0.0, 0.0, 0.0, 0.0, 0.0, 0.0, 0.0, 0.0, 0.0, 0.0, 0.0, 0.0, 0.0, 0.0, 0.0, 0.0, 0.0, 0.0, 0.0, 0.0, 0.0, 0.0, 0.0, 0.0, 0.0, 0.0, 0.0, 0.0, 0.0, 0.0, 0.0, 0.0, 0.0, 0.0, 0.0, 0.0, 0.0, 0.0, 0.0, 0.0, 0.0, 0.0, 0.0, 0.0, 0.0, 0.0, 0.0, 0.0, 0.0, 0.0, 0.0, 0.0, 0.0, 0.0, 0.0, 0.0, 0.0, 0.0, 0.0, 0.0, 0.0, 0.0, 0.0, 0.0, 0.0, 0.0, 0.0, 0.0, 0.0, 0.0, 0.0, 0.0, 0.0, 0.0, 0.0, 0.0, 0.0, 0.0, 0.0, 0.0, 0.0, 0.0, 0.0, 0.0, 0.0, 0.0, 0.0, 0.0, 0.0, 0.0, 0.0, 0.0, 0.0, 0.0, 0.0, 0.0, 0.0, 0.0, 0.0, 0.0, 0.0, 0.0, 0.0, 0.0, 0.0, 0.0, 0.0, 0.0, 0.0, 0.0, 0.0, 0.0, 0.0, 0.0, 0.0, 0.0, 0.0, 0.0, 0.0, 0.0, 0.0, 0.0, 0.0, 0.0, 0.0, 0.0, 0.0, 0.0, 0.0, 0.0, 0.0, 0.0, 0.0, 0.0, 0.0, 0.0, 0.0, 0.0, 0.0, 0.0, 0.0, 0.0, 0.0, 0.0, 0.0, 0.0, 0.0, 0.0, 0.0, 0.0, 0.0, 0.0, 0.0, 0.0, 0.0, 0.0, 0.0, 0.0, 0.0, 0.0, 0.0, 0.0, 0.0, 0.0, 0.0, 0.0, 0.0, 0.0, 0.0, 0.0, 0.0, 0.0, 0.0, 0.0, 0.0, 0.0, 0.0, 0.0, 0.0, 0.0, 0.0, 0.0, 0.0, 0.0, 0.0, 0.0, 0.0, 0.0, 0.0, 0.0, 0.0, 0.0, 0.0, 0.0, 0.0, 0.0, 0.0, 0.0, 0.0, 0.0, 0.0, 0.0, 0.0, 0.0, 0.0, 0.0, 0.0, 0.0, 0.0, 0.0, 0.0, 0.0, 0.0, 0.0, 0.0, 0.0, 0.0, 0.0, 0.0, 0.0, 0.0, 0.0, 0.0, 0.0, 0.0, 0.0, 0.0, 0.0, 0.0, 0.0, 0.0, 0.0, 0.0, 0.0, 0.0, 0.0, 0.0, 0.0, 0.0, 0.0, 0.0, 0.0, 0.0, 0.0, 0.0, 0.0, 0.0, 0.0, 0.0, 0.0, 0.0, 0.0, 0.0, 0.0, 0.0, 0.0, 0.0, 0.0, 0.0, 0.0, 0.0, 0.0, 0.0, 0.0, 0.0, 0.0, 0.0, 0.0, 0.0, 0.0, 0.0, 0.0, 0.0, 0.0, 0.0, 0.0, 0.0, 0.0, 0.0, 0.0, 0.0, 0.0, 0.0, 0.0, 0.0, 0.0, 0.0, 0.0, 0.0, 0.0, 0.0, 0.0, 0.0, 0.0, 0.0, 0.0, 0.0, 0.0, 0.0, 0.0, 0.0, 0.0, 0.0, 0.0, 0.0, 0.0, 0.0, 0.0, 0.0, 0.0, 0.0, 0.0, 0.0, 0.0, 0.0, 0.0, 0.0, 0.0, 0.0, 0.0, 0.0, 0.0, 0.0, 0.0, 0.0, 0.0, 0.0, 0.0, 0.0, 0.0, 0.0, 0.0, 0.0, 0.0, 0.0, 0.0, 0.0, 0.0, 0.0, 0.0, 0.0, 0.0, 0.0, 0.0, 0.0, 0.0, 0.0, 0.0, 0.0, 0.0, 0.0, 0.0, 0.0, 0.0, 0.0, 0.0, 0.0, 0.0, 0.0, 0.0, 0.0, 0.0, 0.0, 0.0, 0.0, 0.0, 0.0, 0.0, 0.0, 0.0, 0.0, 0.0, 0.0, 0.0, 0.0, 0.0, 0.0, 0.0, 0.0, 0.0, 0.0, 0.0, 0.0, 0.0, 0.0, 0.0, 0.0, 0.0, 0.0, 0.0, 0.0, 0.0, 0.0, 0.0, 0.0, 0.0, 0.0, 0.0, 0.0, 0.0, 0.0, 0.0, 0.0, 0.0, 0.0, 0.0, 0.0, 0.0, 0.0, 0.0, 0.0, 0.0, 0.0, 0.0, 0.0, 0.0, 0.0, 0.0, 0.0, 0.0, 0.0, 0.0, 0.0, 0.0, 0.0, 0.0, 0.0, 0.0, 0.0, 0.0, 0.0, 0.0, 0.0, 0.0, 0.0, 0.0, 0.0, 0.0, 0.0, 0.0, 0.0, 0.0, 0.0, 0.0, 0.0, 0.0, 0.0, 0.0, 0.0, 0.0, 0.0, 0.0, 0.0, 0.0, 0.0, 0.0, 0.0, 0.0, 0.0, 0.0, 0.0, 0.0, 0.0, 0.0, 0.0, 0.0, 0.0, 0.0, 0.0, 0.0, 0.0, 0.0, 0.0, 0.0, 0.0, 0.0, 0.0, 0.0, 0.0, 0.0, 0.0, 0.0, 0.0, 0.0, 0.0, 0.0, 0.0, 0.0, 0.0, 0.0, 0.0, 0.0, 0.0, 0.0, 0.0, 0.0, 0.0, 0.0, 0.0, 0.0, 0.0, 0.0, 0.0, 0.0, 0.0, 0.0, 0.0, 0.0, 0.0, 0.0, 0.0, 0.0, 0.0, 0.0, 0.0, 0.0, 0.0, 0.0, 0.0, 0.0, 0.0, 0.0, 0.0, 0.0, 0.0, 0.0, 0.0, 0.0, 0.0, 0.0, 0.0, 0.0, 0.0, 0.0, 0.0, 0.0, 0.0, 0.0, 0.0, 0.0, 0.0, 0.0, 0.0, 0.0, 0.0, 0.0, 0.0, 0.0, 0.0, 0.0, 0.0, 0.0, 0.0, 0.0, 0.0, 0.0, 0.0, 0.0, 0.0, 0.0, 0.0, 0.0, 0.0, 0.0, 0.0, 0.0, 0.0, 0.0, 0.0, 0.0, 0.0, 0.0, 0.0, 0.0, 0.0, 0.0, 0.0, 0.0, 0.0, 0.0, 0.0, 0.0, 0.0, 0.0, 0.0, 0.0, 0.0, 0.0, 0.0, 0.0, 0.0, 0.0, 0.0, 0.0, 0.0, 0.0, 0.0, 0.0, 0.0, 0.0, 0.0, 0.0, 0.0, 0.0, 0.0, 0.0, 0.0, 0.0, 0.0, 0.0, 0.0, 0.0, 0.0, 0.0, 0.0, 0.0, 0.0, 0.0, 0.0, 0.0, 0.0, 0.0, 0.0, 0.0, 0.0, 0.0, 0.0, 0.0, 0.0, 0.0, 0.0, 0.0, 0.0, 0.0, 0.0, 0.0, 0.0, 0.0, 0.0, 0.0, 0.0, 0.0, 0.0, 0.0, 0.0, 0.0, 0.0, 0.0, 0.0, 0.0, 0.0, 0.0, 0.0, 0.0, 0.0, 0.0, 0.0, 0.0, 0.0, 0.0, 0.0, 0.0, 0.0, 0.0, 0.0, 0.0, 0.0, 0.0, 0.0, 0.0, 0.0, 0.0, 0.0, 0.0, 0.0, 0.0, 0.0, 0.0, 0.0, 0.0, 0.0, 0.0, 0.0, 0.0, 0.0, 0.0, 0.0, 0.0, 0.0, 0.0, 0.0, 0.0, 0.0, 0.0, 0.0, 0.0, 0.0, 0.0, 0.0, 0.0, 0.0, 0.0, 0.0, 0.0, 0.0, 0.0, 0.0, 0.0, 0.0, 0.0, 0.0, 0.0, 0.0, 0.0, 0.0, 0.0, 0.0, 0.0, 0.0, 0.0, 0.0, 0.0, 0.0, 0.0, 0.0, 0.0, 0.0, 0.0, 0.0, 0.0, 0.0, 0.0, 0.0, 0.0, 0.0, 0.0, 0.0, 0.0, 0.0, 0.0, 0.0, 0.0, 0.0, 0.0, 0.0, 0.0, 0.0, 0.0, 0.0, 0.0, 0.0, 0.0, 0.0, 0.0, 0.0, 0.0, 0.0, 0.0, 0.0, 0.0, 0.0, 0.0, 0.0, 0.0, 0.0, 0.0, 0.0, 0.0, 0.0, 0.0, 0.0, 0.0, 0.0, 0.0, 0.0, 0.0, 0.0, 0.0, 0.0, 0.0, 0.0, 0.0, 0.0, 0.0, 0.0, 0.0, 0.0, 0.0, 0.0, 0.0, 0.0, 0.0, 0.0, 0.0, 0.0, 0.0, 0.0, 0.0, 0.0, 0.0, 0.0, 0.0, 0.0, 0.0, 0.0, 0.0, 0.0, 0.0, 0.0, 0.0, 0.0, 0.0, 0.0, 0.0, 0.0, 0.0, 0.0, 0.0, 0.0, 0.0, 0.0, 0.0, 0.0, 0.0, 0.0, 0.0, 0.0, 0.0, 0.0, 0.0, 0.0, 0.0, 0.0, 0.0, 0.0, 0.0, 0.0, 0.0, 0.0, 0.0, 0.0, 0.0, 0.0, 0.0, 0.0, 0.0, 0.0, 0.0, 0.0, 0.0, 0.0, 0.0, 0.0, 0.0, 0.0, 0.0, 0.0, 0.0, 0.0, 0.0, 0.0, 0.0, 0.0, 0.0, 0.0, 0.0, 0.0, 0.0, 0.0, 0.0, 0.0, 0.0, 0.0, 0.0, 0.0, 0.0, 0.0, 0.0, 0.0, 0.0, 0.0, 0.0, 0.0, 0.0, 0.0, 0.0, 0.0, 0.0, 0.0, 0.0, 0.0, 0.0, 0.0, 0.0, 0.0, 0.0, 0.0, 0.0, 0.0, 0.0, 0.0, 0.0, 0.0, 0.0, 0.0, 0.0, 0.0, 0.0, 0.0, 0.0, 0.0, 0.0, 0.0, 0.0, 0.0, 0.0, 0.0, 0.0, 0.0, 0.0, 0.0, 0.0, 0.0, 0.0, 0.0, 0.0, 0.0, 0.0, 0.0, 0.0, 0.0, 0.0, 0.0, 0.0, 0.0, 0.0, 0.0, 0.0, 0.0, 0.0, 0.0, 0.0, 0.0, 0.0, 0.0, 0.0, 0.0, 0.0, 0.0, 0.0, 0.0, 0.0, 0.0, 0.0, 0.0, 0.0, 0.0, 0.0, 0.0, 0.0, 0.0, 0.0, 0.0, 0.0, 0.0, 0.0, 0.0, 0.0, 0.0, 0.0, 0.0, 0.0, 0.0, 0.0, 0.0, 0.0, 0.0, 0.0, 0.0, 0.0, 0.0, 0.0, 0.0, 0.0, 0.0, 0.0, 0.0, 0.0, 0.0, 0.0, 0.0, 0.0, 0.0, 0.0, 0.0, 0.0, 0.0, 0.0, 0.0, 0.0, 0.0, 0.0, 0.0, 0.0, 0.0, 0.0, 0.0, 0.0, 0.0, 0.0, 0.0, 0.0, 0.0, 0.0, 0.0, 0.0, 0.0, 0.0, 0.0, 0.0, 0.0, 0.0, 0.0, 0.0, 0.0, 0.0, 0.0, 0.0, 0.0, 0.0, 0.0, 0.0, 0.0, 0.0, 0.0, 0.0, 0.0, 0.0, 0.0, 0.0, 0.0, 0.0, 0.0, 0.0, 0.0, 0.0, 0.0, 0.0, 0.0, 0.0, 0.0, 0.0, 0.0, 0.0, 0.0, 0.0, 0.0, 0.0, 0.0, 0.0, 0.0, 0.0, 0.0, 0.0, 0.0, 0.0, 0.0, 0.0, 0.0, 0.0, 0.0, 0.0, 0.0, 0.0, 0.0, 0.0, 0.0, 0.0, 0.0, 0.0, 0.0, 0.0, 0.0, 0.0, 0.0, 0.0, 0.0, 0.0, 0.0, 0.0, 0.0, 0.0, 0.0, 0.0, 0.0, 0.0, 0.0, 0.0, 0.0, 0.0, 0.0, 0.0, 0.0, 0.0, 0.0, 0.0, 0.0, 0.0, 0.0, 0.0, 0.0, 0.0, 0.0, 0.0, 0.0, 0.0, 0.0, 0.0, 0.0, 0.0, 0.0, 0.0, 0.0, 0.0, 0.0, 0.0, 0.0, 0.0, 0.0, 0.0, 0.0, 0.0, 0.0, 0.0, 0.0, 0.0, 0.0, 0.0, 0.0, 0.0, 0.0, 0.0, 0.0, 0.0, 0.0, 0.0, 0.0, 0.0, 0.0, 0.0, 0.0, 0.0, 0.0, 0.0, 0.0, 0.0, 0.0, 0.0, 0.0, 0.0, 0.0, 0.0, 0.0, 0.0, 0.0, 0.0, 0.0, 0.0, 0.0, 0.0, 0.0, 0.0, 0.0, 0.0, 0.0, 0.0, 0.0, 0.0, 0.0, 0.0, 0.0, 0.0, 0.0, 0.0, 0.0, 0.0, 0.0, 0.0, 0.0, 0.0, 0.0, 0.0, 0.0, 0.0, 0.0, 0.0, 0.0, 0.0, 0.0, 0.0, 0.0, 0.0, 0.0, 0.0, 0.0, 0.0, 0.0, 0.0, 0.0, 0.0, 0.0, 0.0, 0.0, 0.0, 0.0, 0.0, 0.0, 0.0, 0.0, 0.0, 0.0, 0.0, 0.0, 0.0, 0.0, 0.0, 0.0, 0.0, 0.0, 0.0, 0.0, 0.0, 0.0, 0.0, 0.0, 0.0, 0.0, 0.0, 0.0, 0.0, 0.0, 0.0, 0.0, 0.0, 0.0, 0.0, 0.0, 0.0, 0.0, 0.0, 0.0, 0.0, 0.0, 0.0, 0.0, 0.0, 0.0, 0.0, 0.0, 0.0, 0.0, 0.0, 0.0, 0.0, 0.0, 0.0, 0.0, 0.0, 0.0, 0.0, 0.0, 0.0, 0.0, 0.0, 0.0, 0.0, 0.0, 0.0, 0.0, 0.0, 0.0, 0.0, 0.0, 0.0, 0.0, 0.0, 0.0, 0.0, 0.0, 0.0, 0.0, 0.0, 0.0, 0.0, 0.0, 0.0, 0.0, 0.0, 0.0, 0.0, 0.0, 0.0, 0.0, 0.0, 0.0, 0.0, 0.0, 0.0, 0.0, 0.0, 0.0, 0.0, 0.0, 0.0, 0.0, 0.0, 0.0, 0.0, 0.0, 0.0, 0.0, 0.0, 0.0, 0.0, 0.0, 0.0, 0.0, 0.0, 0.0, 0.0, 0.0, 0.0, 0.0, 0.0, 0.0, 0.0, 0.0, 0.0, 0.0, 0.0, 0.0, 0.0, 0.0, 0.0, 0.0, 0.0, 0.0, 0.0, 0.0, 0.0, 0.0, 0.0, 0.0, 0.0, 0.0, 0.0, 0.0, 0.0, 0.0, 0.0, 0.0, 0.0, 0.0, 0.0, 0.0, 0.0, 0.0, 0.0, 0.0, 0.0, 0.0, 0.0, 0.0, 0.0, 0.0, 0.0, 0.0, 0.0, 0.0, 0.0, 0.0, 0.0, 0.0, 0.0, 0.0, 0.0, 0.0, 0.0, 0.0, 0.0, 0.0, 0.0, 0.0, 0.0, 0.0, 0.0, 0.0, 0.0, 0.0, 0.0, 0.0, 0.0, 0.0, 0.0, 0.0, 0.0, 0.0, 0.0, 0.0, 0.0, 0.0, 0.0, 0.0, 0.0, 0.0, 0.0, 0.0, 0.0, 0.0, 0.0, 0.0, 0.0, 0.0, 0.0])
me_circle_003.update()
me_cube_003 = bpy.data.meshes.new('Cube.003')
me_cube_003.from_pydata([(-7.003, -1.0, -1.0), (-7.003, -1.0, 1.0), (-7.003, 1.0, -1.0), (-7.003, 1.0, 1.0), (7.388, -1.0, -1.0), (7.388, -1.0, 1.0), (7.388, 1.0, -1.0), (7.388, 1.0, 1.0), (0.948, 1.0, -1.0), (0.948, 1.0, 1.0), (0.948, -1.0, -1.0), (0.948, -1.0, 1.0), (-1.025, 1.0, -1.0), (-1.025, -1.0, 1.0), (-1.025, 1.0, 1.0), (-1.025, -1.0, -1.0), (-1.025, -6.931, -1.0), (0.948, -6.931, -1.0), (0.948, -6.931, 1.0), (-1.025, -6.931, 1.0), (-1.025, 7.801, 1.0), (0.948, 7.801, 1.0), (0.948, 7.801, -1.0), (-1.025, 7.801, -1.0), (11.54, 1.44, -1.019e-07), (11.26, 1.063, 0.925), (10.45, 1.156, 1.62), (8.161, -0.02544, 1.63), (7.047, 2.762, 0.9202), (7.022, 1.321, -0.02508), (7.078, 2.667, -0.923), (8.114, 1.687, -1.624), (10.11, 3.17, -1.639), (11.22, 0.3531, -0.9275), (7.916, 5.527, 1.877), (7.05, 4.629, 1.624), (7.152, 7.229, -1.87), (10.34, 5.513, -0.554), (9.718, 5.274, 1.408), (5.326, 4.992, 9.837e-09), (5.004, 7.041, -1.615), (7.482, 8.803, 0.9452), (7.964, 8.66, -0.5804), (5.756, 9.085, 1.632), (4.232, 6.37, 0.9494), (3.898, 6.63, -0.9311), (2.263, 8.318, 1.608), (4.525, 10.96, -2.367e-07), (1.138, 10.06, 1.883), (2.746, 6.791, 0.01379), (3.619, 10.14, -1.632), (3.083, 11.3, -0.8965), (2.414, 11.37, 0.9247), (0.2729, 7.657, 0.911), (-0.5598, 11.85, 2.109e-07), (-0.1339, 7.308, -0.479), (-0.4841, 8.428, -1.626), (-3.272, 9.359, -1.88), (-3.322, 10.24, 1.647), (-2.995, 10.36, -1.64), (-2.772, 11.11, 0.9594), (-3.291, 10.98, -0.968), (-3.702, 7.504, 1.629), (-3.477, 6.652, -0.911), (-6.146, 9.959, -2.34e-07), (-3.206, 6.382, 0.4541), (-5.682, 6.134, -1.622), (-7.111, 8.803, 0.9452), (-7.214, 6.161, 1.88), (-5.204, 5.139, 0.9217), (-8.01, 7.946, -0.9461), (-9.0, 5.818, 1.45), (-6.033, 3.55, -5.882e-08), (-8.111, 5.727, -1.865), (-9.972, 5.624, 0.03058), (-7.405, 3.211, 1.613), (-6.275, 3.521, -0.9358), (-6.926, 1.52, 0.9489), (-10.7, 2.711, -0.9247), (-11.13, 1.259, 0.5215), (-10.11, 0.3069, 1.641), (-7.81, 0.5046, -1.619), (-10.15, 0.4833, -1.634), (-8.72, -2.639, 1.876), (-6.928, -0.1163, -0.9358), (-6.527, -0.7797, 0.01835), (-10.29, -3.141, 0.9496), (-7.411, -1.953, 1.63), (-7.904, -4.948, -1.861), (-10.07, -3.767, -1.011), (-10.03, -4.556, -0.0639), (-5.907, -3.41, 0.923), (-7.841, -6.574, 1.437), (-6.087, -3.511, -1.363), (-4.997, -3.986, -0.01952), (-4.707, -5.893, 1.623), (-6.484, -8.681, -0.552), (-3.686, -6.54, -1.624), (-2.29, -8.754, -1.88), (-3.769, -9.063, 1.634), (-2.124, -8.536, 1.883), (-2.428, -5.857, -0.4947), (-3.904, -8.979, -1.635), (-4.042, -9.723, 0.9426), (-1.229, -6.626, 0.92), (-1.946, -10.72, 0.03253), (-0.3139, -7.455, 1.622), (-1.36, -10.44, -0.9594), (1.057, -10.57, 0.925), (0.2149, -6.313, -0.5115), (1.375, -7.454, -1.629), (2.372, -9.531, 1.63), (1.88, -10.03, -1.407), (4.048, -10.24, -6.174e-08), (3.027, -6.118, -0.9489), (3.723, -6.689, 1.634), (4.234, -5.476, 0.902), (3.161, -5.679, -0.01952), (6.261, -8.757, 0.968), (6.348, -6.389, -1.877), (6.595, -7.581, -1.641), (6.797, -8.494, -0.9534), (6.818, -6.706, 1.86), (6.722, -4.345, -1.606), (8.822, -6.934, -0.03058), (6.795, -3.933, 1.618), (6.099, -3.017, 0.0237), (6.622, -2.753, -0.902), (10.06, -4.528, 0.9703), (9.287, -2.666, 1.879), (6.932, -1.851, 0.9336), (9.463, -2.517, -1.866), (10.73, -3.595, -0.5753), (-25.16, -24.92, -5.116), (-25.16, -24.92, 5.116), (-25.16, -19.87, -5.116), (-25.16, -19.87, 5.116), (25.16, -24.92, -5.116), (25.16, -24.92, 5.116), (25.16, -19.87, -5.116), (25.16, -19.87, 5.116), (20.72, -19.87, -5.116), (20.72, -19.87, 5.116), (20.72, -24.92, -5.116), (20.72, -24.92, 5.116), (-20.49, -19.87, -5.116), (-20.49, -24.92, 5.116), (-20.49, -19.87, 5.116), (-20.49, -24.92, -5.116), (-25.16, 26.57, 5.116), (-25.16, 26.57, -5.116), (-20.49, 26.57, -5.116), (20.72, 26.57, 5.116), (25.16, 26.57, 5.116), (25.16, 26.57, -5.116), (20.72, 26.57, -5.116), (-20.49, 26.57, 5.116), (20.72, 21.26, 5.116), (20.72, 21.26, -5.116), (25.16, 21.26, -5.116), (25.16, 21.26, 5.116), (-25.16, 3.353, -5.116), (-20.49, 3.353, -5.116), (-20.49, 3.353, 5.116), (-25.16, 3.353, 5.116), (-20.49, 26.57, 5.116), (-20.49, 26.57, -5.116), (-20.49, 21.26, 5.116), (-20.49, 21.26, -5.116), (-25.16, -24.92, 63.65), (-25.16, -24.92, 73.88), (-25.16, -19.87, 63.65), (-25.16, -19.87, 73.88), (25.16, -24.92, 63.65), (25.16, -24.92, 73.88), (25.16, -19.87, 63.65), (25.16, -19.87, 73.88), (20.72, -19.87, 63.65), (20.72, -19.87, 73.88), (20.72, -24.92, 63.65), (20.72, -24.92, 73.88), (-20.49, -19.87, 63.65), (-20.49, -24.92, 73.88), (-20.49, -19.87, 73.88), (-20.49, -24.92, 63.65), (-25.16, 26.57, 73.88), (-25.16, 26.57, 63.65), (-20.49, 26.57, 63.65), (20.72, 26.57, 73.88), (25.16, 26.57, 73.88), (25.16, 26.57, 63.65), (20.72, 26.57, 63.65), (-20.49, 26.57, 73.88), (20.72, 21.26, 73.88), (20.72, 21.26, 63.65), (25.16, 21.26, 63.65), (25.16, 21.26, 73.88), (-25.16, 3.353, 63.65), (-20.49, 3.353, 63.65), (-20.49, 3.353, 73.88), (-25.16, 3.353, 73.88), (-20.49, 26.57, 73.88), (-20.49, 26.57, 63.65), (-20.49, 21.26, 73.88), (-20.49, 21.26, 63.65), (-25.16, 21.26, 63.65), (-20.49, 21.26, 63.65), (-20.49, 21.26, 73.88), (-25.16, 21.26, 73.88), (-20.49, 26.57, 63.65), (-25.16, 26.57, 63.65), (-25.16, 21.26, 63.65), (-20.49, 21.26, 63.65), (-25.16, -19.87, 5.195), (-25.16, -24.92, 5.195), (-20.49, -19.87, 5.195), (25.16, -24.92, 5.195), (25.16, -19.87, 5.195), (20.72, -24.92, 5.195), (20.72, -19.87, 5.195), (-20.49, -24.92, 5.195), (25.16, 26.57, 5.195), (20.72, 26.57, 5.195), (25.16, 21.26, 5.195), (20.72, 21.26, 5.195), (-20.49, 26.57, 5.195), (-25.16, 26.57, 5.195), (-25.16, 21.26, 5.195), (-20.49, 21.26, 5.195), (-6.735, -6.262, 142.4), (-6.735, -6.262, 147.6), (-6.735, 7.209, 142.4), (-6.735, 7.209, 147.6), (6.735, -6.262, 142.4), (6.735, -6.262, 147.6), (6.735, 7.209, 142.4), (6.735, 7.209, 147.6), (0.03515, 0.891, 0.7658), (0.03515, 0.891, 146.6), (0.2199, 0.8728, 0.7658), (0.2199, 0.8728, 146.6), (0.3975, 0.8189, 0.7658), (0.3975, 0.8189, 146.6), (0.5612, 0.7314, 0.7658), (0.5612, 0.7314, 146.6), (0.7047, 0.6137, 0.7658), (0.7047, 0.6137, 146.6), (0.8224, 0.4702, 0.7658), (0.8224, 0.4702, 146.6), (0.9099, 0.3065, 0.7658), (0.9099, 0.3065, 146.6), (0.9638, 0.1289, 0.7658), (0.9638, 0.1289, 146.6), (0.982, -0.05586, 0.7658), (0.982, -0.05586, 146.6), (0.9638, -0.2406, 0.7658), (0.9638, -0.2406, 146.6), (0.9099, -0.4182, 0.7658), (0.9099, -0.4182, 146.6), (0.8224, -0.5819, 0.7658), (0.8224, -0.5819, 146.6), (0.7047, -0.7254, 0.7658), (0.7047, -0.7254, 146.6), (0.5612, -0.8431, 0.7658), (0.5612, -0.8431, 146.6), (0.3975, -0.9306, 0.7658), (0.3975, -0.9306, 146.6), (0.2199, -0.9845, 0.7658), (0.2199, -0.9845, 146.6), (0.03515, -1.003, 0.7658), (0.03515, -1.003, 146.6), (-0.1496, -0.9845, 0.7658), (-0.1496, -0.9845, 146.6), (-0.3272, -0.9306, 0.7658), (-0.3272, -0.9306, 146.6), (-0.4909, -0.8431, 0.7658), (-0.4909, -0.8431, 146.6), (-0.6344, -0.7254, 0.7658), (-0.6344, -0.7254, 146.6), (-0.7521, -0.5819, 0.7658), (-0.7521, -0.5819, 146.6), (-0.8396, -0.4182, 0.7658), (-0.8396, -0.4182, 146.6), (-0.8935, -0.2406, 0.7658), (-0.8935, -0.2406, 146.6), (-0.9117, -0.05586, 0.7658), (-0.9117, -0.05586, 146.6), (-0.8935, 0.1289, 0.7658), (-0.8935, 0.1289, 146.6), (-0.8396, 0.3065, 0.7658), (-0.8396, 0.3065, 146.6), (-0.7521, 0.4702, 0.7658), (-0.7521, 0.4702, 146.6), (-0.6344, 0.6137, 0.7658), (-0.6344, 0.6137, 146.6), (-0.4909, 0.7314, 0.7658), (-0.4909, 0.7314, 146.6), (-0.3272, 0.8189, 0.7658), (-0.3272, 0.8189, 146.6), (-0.1496, 0.8728, 0.7658), (-0.1496, 0.8728, 146.6)], [], [(0, 1, 3, 2), (8, 9, 7, 6), (6, 7, 5, 4), (15, 13, 1, 0), (8, 6, 4, 10), (14, 3, 1, 13), (7, 9, 11, 5), (12, 8, 10, 15), (4, 5, 11, 10), (8, 12, 23, 22), (2, 3, 14, 12), (2, 12, 15, 0), (9, 14, 13, 11), (10, 11, 18, 17), (17, 18, 19, 16), (13, 15, 16, 19), (15, 10, 17, 16), (11, 13, 19, 18), (23, 20, 21, 22), (9, 8, 22, 21), (14, 9, 21, 20), (12, 14, 20, 23), (31, 36, 131), (32, 37, 33), (37, 24, 33), (38, 26, 25), (38, 34, 26), (39, 30, 29), (42, 41, 37), (43, 34, 38), (44, 39, 28), (39, 45, 30), (45, 40, 30), (47, 41, 42), (43, 48, 34), (48, 46, 34), (49, 45, 39), (47, 52, 41), (52, 43, 41), (46, 53, 44), (53, 49, 44), (54, 52, 47), (49, 55, 45), (57, 50, 36), (59, 51, 50), (60, 58, 52), (59, 61, 51), (62, 53, 46), (63, 56, 55), (64, 60, 54), (65, 55, 53), (65, 63, 55), (68, 62, 48), (59, 70, 61), (70, 64, 61), (72, 63, 65), (73, 70, 59), (74, 67, 64), (68, 75, 62), (75, 69, 62), (74, 71, 67), (66, 73, 57), (77, 72, 69), (73, 78, 70), (78, 74, 70), (74, 79, 71), (80, 68, 71), (81, 73, 66), (82, 78, 73), (83, 75, 68), (78, 79, 74), (85, 84, 72), (86, 80, 79), (87, 77, 75), (81, 88, 73), (82, 89, 78), (87, 91, 77), (91, 85, 77), (89, 90, 79), (84, 93, 81), (93, 88, 81), (91, 94, 85), (94, 93, 85), (83, 95, 87), (95, 91, 87), (96, 92, 90), (96, 90, 89), (101, 97, 93), (102, 96, 88), (96, 103, 92), (103, 99, 92), (95, 104, 91), (27, 129, 34, 35), (105, 103, 96), (102, 107, 96), (107, 105, 96), (104, 109, 101), (112, 107, 102), (117, 114, 109), (118, 111, 108), (121, 113, 112), (123, 119, 110), (122, 125, 115), (127, 123, 114), (124, 128, 118), (128, 122, 118), (129, 125, 122), (130, 126, 116), (132, 124, 121), (132, 128, 124), (27, 130, 125), (130, 29, 126), (29, 127, 126), (28, 29, 130), (29, 30, 127), (30, 31, 127), (26, 34, 129), (38, 25, 24, 37), (27, 35, 28), (131, 36, 32), (37, 32, 36, 42), (28, 39, 29), (30, 40, 31), (31, 40, 36), (37, 41, 38), (42, 36, 50, 51), (41, 43, 38), (35, 44, 28), (34, 46, 35), (35, 46, 44), (44, 49, 39), (40, 45, 55, 56), (51, 47, 42), (52, 48, 43), (53, 55, 49), (57, 36, 40, 56), (98, 88, 93, 97), (51, 54, 47), (52, 58, 48), (57, 59, 50), (54, 60, 52), (51, 61, 54), (48, 62, 46), (62, 65, 53), (63, 66, 56), (56, 66, 57), (61, 64, 54), (64, 67, 60), (60, 67, 58), (58, 68, 48), (62, 69, 65), (67, 71, 58), (58, 71, 68), (69, 72, 65), (57, 73, 59), (72, 76, 63), (63, 76, 66), (70, 74, 64), (75, 77, 69), (79, 80, 71), (76, 81, 66), (80, 83, 68), (72, 84, 76), (76, 84, 81), (77, 85, 72), (83, 87, 75), (73, 88, 82), (78, 89, 79), (79, 90, 86), (86, 92, 80), (80, 92, 83), (85, 93, 84), (82, 88, 89), (90, 92, 86), (83, 92, 99, 100), (88, 96, 89), (94, 91, 104, 101), (83, 100, 95), (94, 101, 93), (98, 102, 88), (97, 101, 109, 110), (100, 106, 95), (95, 106, 104), (105, 108, 103), (103, 108, 99), (105, 107, 112, 113), (97, 110, 98), (108, 111, 99), (99, 111, 100), (98, 112, 102), (105, 113, 108), (109, 114, 110), (106, 100, 122, 115), (111, 122, 100), (104, 106, 115, 116), (117, 109, 104, 116), (120, 112, 98, 119), (113, 118, 108), (110, 119, 98), (114, 117, 126, 127), (112, 120, 121), (118, 122, 111), (114, 123, 110), (113, 124, 118), (121, 124, 113), (115, 125, 116), (116, 126, 117), (132, 121, 120, 131), (128, 129, 122), (125, 130, 116), (119, 131, 120), (25, 128, 132, 24), (123, 131, 119), (129, 27, 125), (26, 129, 128, 25), (127, 31, 123), (123, 31, 131), (131, 33, 132), (33, 24, 132), (27, 28, 130), (131, 32, 33), (133, 134, 136, 135), (160, 159, 154, 153), (139, 140, 138, 137), (148, 146, 134, 133), (141, 139, 137, 143), (147, 136, 134, 146), (140, 142, 144, 138), (145, 141, 143, 148), (137, 138, 144, 143), (145, 147, 142, 141), (158, 157, 167, 168), (135, 145, 148, 133), (142, 147, 146, 144), (143, 144, 146, 148), (155, 152, 153, 154), (150, 149, 156, 151), (162, 161, 150, 151), (163, 162, 151, 156), (164, 163, 156, 149), (157, 160, 153, 152), (161, 164, 149, 150), (159, 158, 155, 154), (139, 141, 158, 159), (142, 140, 160, 157), (141, 142, 157, 158), (140, 139, 159, 160), (135, 136, 164, 161), (136, 147, 163, 164), (147, 145, 162, 163), (145, 135, 161, 162), (168, 167, 165, 166), (152, 155, 166, 165), (157, 152, 165, 167), (155, 158, 168, 166), (169, 170, 172, 171), (196, 195, 190, 189), (175, 176, 174, 173), (184, 182, 170, 169), (173, 179, 218, 216), (183, 172, 170, 182), (176, 178, 180, 174), (181, 177, 179, 184), (173, 174, 180, 179), (181, 183, 178, 177), (194, 193, 203, 204), (191, 190, 221, 222), (178, 183, 182, 180), (179, 180, 182, 184), (191, 188, 189, 190), (186, 185, 192, 187), (206, 205, 211, 212), (207, 206, 187, 192), (208, 207, 192, 185), (193, 196, 189, 188), (205, 208, 185, 186), (179, 177, 219, 218), (175, 177, 194, 195), (178, 176, 196, 193), (177, 178, 193, 194), (176, 175, 195, 196), (171, 172, 200, 197), (172, 183, 199, 200), (183, 181, 198, 199), (181, 171, 197, 198), (204, 203, 201, 202), (188, 191, 202, 201), (193, 188, 201, 203), (191, 194, 204, 202), (197, 200, 208, 205), (200, 199, 207, 208), (199, 198, 206, 207), (198, 197, 205, 206), (210, 209, 225, 226), (186, 187, 209, 210), (205, 186, 210, 211), (187, 206, 212, 209), (219, 217, 216, 218), (213, 215, 220, 214), (223, 224, 222, 221), (228, 227, 226, 225), (181, 184, 220, 215), (211, 210, 226, 227), (195, 194, 224, 223), (209, 212, 228, 225), (171, 181, 215, 213), (177, 175, 217, 219), (212, 211, 227, 228), (175, 173, 216, 217), (169, 171, 213, 214), (194, 191, 222, 224), (184, 169, 214, 220), (190, 195, 223, 221), (229, 230, 232, 231), (231, 232, 236, 235), (235, 236, 234, 233), (233, 234, 230, 229), (231, 235, 233, 229), (236, 232, 230, 234), (237, 238, 240, 239), (239, 240, 242, 241), (241, 242, 244, 243), (243, 244, 246, 245), (245, 246, 248, 247), (247, 248, 250, 249), (249, 250, 252, 251), (251, 252, 254, 253), (253, 254, 256, 255), (255, 256, 258, 257), (257, 258, 260, 259), (259, 260, 262, 261), (261, 262, 264, 263), (263, 264, 266, 265), (265, 266, 268, 267), (267, 268, 270, 269), (269, 270, 272, 271), (271, 272, 274, 273), (273, 274, 276, 275), (275, 276, 278, 277), (277, 278, 280, 279), (279, 280, 282, 281), (281, 282, 284, 283), (283, 284, 286, 285), (285, 286, 288, 287), (287, 288, 290, 289), (289, 290, 292, 291), (291, 292, 294, 293), (293, 294, 296, 295), (295, 296, 298, 297), (240, 238, 300, 298, 296, 294, 292, 290, 288, 286, 284, 282, 280, 278, 276, 274, 272, 270, 268, 266, 264, 262, 260, 258, 256, 254, 252, 250, 248, 246, 244, 242), (297, 298, 300, 299), (299, 300, 238, 237), (237, 239, 241, 243, 245, 247, 249, 251, 253, 255, 257, 259, 261, 263, 265, 267, 269, 271, 273, 275, 277, 279, 281, 283, 285, 287, 289, 291, 293, 295, 297, 299)])
me_cube_003.polygons.foreach_set('use_smooth', [0, 0, 0, 0, 0, 0, 0, 0, 0, 0, 0, 0, 0, 0, 0, 0, 0, 0, 0, 0, 0, 0, 1, 1, 1, 1, 1, 1, 1, 1, 1, 1, 1, 1, 1, 1, 1, 1, 1, 1, 1, 1, 1, 1, 1, 1, 1, 1, 1, 1, 1, 1, 1, 1, 1, 1, 1, 1, 1, 1, 1, 1, 1, 1, 1, 1, 1, 1, 1, 1, 1, 1, 1, 1, 1, 1, 1, 1, 1, 1, 1, 1, 1, 1, 1, 1, 1, 1, 1, 1, 1, 1, 1, 1, 1, 1, 1, 1, 1, 1, 1, 1, 1, 1, 1, 1, 1, 1, 1, 1, 1, 1, 1, 1, 1, 1, 1, 1, 1, 1, 1, 1, 1, 1, 1, 1, 1, 1, 1, 1, 1, 1, 1, 1, 1, 1, 1, 1, 1, 1, 1, 1, 1, 1, 1, 1, 1, 1, 1, 1, 1, 1, 1, 1, 1, 1, 1, 1, 1, 1, 1, 1, 1, 1, 1, 1, 1, 1, 1, 1, 1, 1, 1, 1, 1, 1, 1, 1, 1, 1, 1, 1, 1, 1, 1, 1, 1, 1, 1, 1, 1, 1, 1, 1, 1, 1, 1, 1, 1, 1, 1, 1, 1, 1, 1, 1, 1, 1, 1, 1, 1, 1, 1, 1, 1, 1, 1, 1, 1, 1, 1, 0, 0, 0, 0, 0, 0, 0, 0, 0, 0, 0, 0, 0, 0, 0, 0, 0, 0, 0, 0, 0, 0, 0, 0, 0, 0, 0, 0, 0, 0, 0, 0, 0, 0, 0, 0, 0, 0, 0, 0, 0, 0, 0, 0, 0, 0, 0, 0, 0, 0, 0, 0, 0, 0, 0, 0, 0, 0, 0, 0, 0, 0, 0, 0, 0, 0, 0, 0, 0, 0, 0, 0, 0, 0, 0, 0, 0, 0, 0, 0, 0, 0, 0, 0, 0, 0, 0, 0, 0, 0, 0, 0, 0, 0, 0, 0, 0, 0, 0, 0, 0, 0, 0, 0, 0, 0, 0, 0, 0, 0, 0, 0, 0, 0, 0, 0, 0, 0, 0, 0, 0, 0, 0, 0, 0, 0, 0, 0, 0, 0, 0, 0])
_uv = me_cube_003.uv_layers.new(name='UVMap')
_uv.uv.foreach_set('vector', [0.375, 0.0, 0.625, 0.0, 0.625, 0.25, 0.375, 0.25, 0.375, 0.3881, 0.625, 0.3881, 0.625, 0.5, 0.375, 0.5, 0.375, 0.5, 0.625, 0.5, 0.625, 0.75, 0.375, 0.75, 0.375, 0.8961, 0.625, 0.8961, 0.625, 1.0, 0.375, 1.0, 0.2631, 0.5, 0.375, 0.5, 0.375, 0.75, 0.2631, 0.75, 0.7711, 0.5, 0.875, 0.5, 0.875, 0.75, 0.7711, 0.75, 0.625, 0.5, 0.7369, 0.5, 0.7369, 0.75, 0.625, 0.75, 0.2289, 0.5, 0.2631, 0.5, 0.2631, 0.75, 0.2289, 0.75, 0.375, 0.75, 0.625, 0.75, 0.625, 0.8619, 0.375, 0.8619, 0.2631, 0.5, 0.2289, 0.5, 0.2289, 0.5, 0.2631, 0.5, 0.375, 0.25, 0.625, 0.25, 0.625, 0.3539, 0.375, 0.3539, 0.125, 0.5, 0.2289, 0.5, 0.2289, 0.75, 0.125, 0.75, 0.7369, 0.5, 0.7711, 0.5, 0.7711, 0.75, 0.7369, 0.75, 0.375, 0.8619, 0.625, 0.8619, 0.625, 0.8619, 0.375, 0.8619, 0.375, 0.8619, 0.625, 0.8619, 0.625, 0.8961, 0.375, 0.8961, 0.625, 0.8961, 0.375, 0.8961, 0.375, 0.8961, 0.625, 0.8961, 0.2289, 0.75, 0.2631, 0.75, 0.2631, 0.75, 0.2289, 0.75, 0.7369, 0.75, 0.7711, 0.75, 0.7711, 0.75, 0.7369, 0.75, 0.375, 0.3539, 0.625, 0.3539, 0.625, 0.3881, 0.375, 0.3881, 0.625, 0.3881, 0.375, 0.3881, 0.375, 0.3881, 0.625, 0.3881, 0.7711, 0.5, 0.7369, 0.5, 0.7369, 0.5, 0.7711, 0.5, 0.375, 0.3539, 0.625, 0.3539, 0.625, 0.3539, 0.375, 0.3539, 0.5239, 0.1667, 0.6252, 0.3228, 0.4551, 0.3208, 0.5422, 0.3333, 0.5729, 0.4557, 0.4981, 0.4167, 0.5729, 0.4557, 0.5134, 0.5, 0.4981, 0.4167, 0.5779, 0.6168, 0.5104, 0.6667, 0.5083, 0.5833, 0.5779, 0.6168, 0.592, 0.75, 0.5104, 0.6667, 0.6146, 2.22e-16, 0.5488, 0.08333, 0.5193, 2.22e-16, 0.6298, 0.4498, 0.6354, 0.5833, 0.5729, 0.4557, 0.6586, 0.6667, 0.592, 0.75, 0.5779, 0.6168, 0.6541, 0.9167, 0.6146, 1.0, 0.551, 0.9167, 0.6146, 2.22e-16, 0.6634, 0.08333, 0.5488, 0.08333, 0.6634, 0.08333, 0.6493, 0.1667, 0.5488, 0.08333, 0.6875, 0.5, 0.6354, 0.5833, 0.6298, 0.4498, 0.6586, 0.6667, 0.7278, 0.66, 0.592, 0.75, 0.7278, 0.66, 0.7089, 0.8333, 0.592, 0.75, 0.6886, 2.22e-16, 0.6634, 0.08333, 0.6146, 2.22e-16, 0.6875, 0.5, 0.7179, 0.5833, 0.6354, 0.5833, 0.7179, 0.5833, 0.6586, 0.6667, 0.6354, 0.5833, 0.7089, 0.8333, 0.7481, 0.9167, 0.6541, 0.9167, 0.7481, 0.9167, 0.6886, 1.0, 0.6541, 0.9167, 0.7604, 0.5, 0.7179, 0.5833, 0.6875, 0.5, 0.6886, 2.22e-16, 0.7564, 0.03704, 0.6634, 0.08333, 0.8088, 0.25, 0.6956, 0.3333, 0.6252, 0.3228, 0.7995, 0.3333, 0.7082, 0.4167, 0.6956, 0.3333, 0.7932, 0.5833, 0.8048, 0.6667, 0.7179, 0.5833, 0.7995, 0.3333, 0.8009, 0.4167, 0.7082, 0.4167, 0.8306, 0.8333, 0.7481, 0.9167, 0.7089, 0.8333, 0.8354, 0.08333, 0.7634, 0.1667, 0.7564, 0.03704, 0.8437, 0.5, 0.7932, 0.5833, 0.7604, 0.5, 0.8293, 0.9666, 0.7621, 1.0, 0.7481, 0.9167, 0.8333, 2.22e-16, 0.8354, 0.08333, 0.7564, 0.03704, 0.896, 0.75, 0.8306, 0.8333, 0.7278, 0.66, 0.7995, 0.3333, 0.8824, 0.4167, 0.8009, 0.4167, 0.8824, 0.4167, 0.8437, 0.5, 0.8009, 0.4167, 0.927, 2.22e-16, 0.8354, 0.08333, 0.8333, 2.22e-16, 0.9129, 0.3187, 0.8824, 0.4167, 0.7995, 0.3333, 0.9254, 0.5, 0.8646, 0.5833, 0.8437, 0.5, 0.896, 0.75, 0.9451, 0.8333, 0.8306, 0.8333, 0.9451, 0.8333, 0.8866, 0.9167, 0.8306, 0.8333, 0.9254, 0.5, 0.9155, 0.6332, 0.8646, 0.5833, 0.8779, 0.1667, 0.9129, 0.3187, 0.8088, 0.25, 0.9737, 0.9167, 0.927, 1.0, 0.8866, 0.9167, 0.9129, 0.3187, 0.9679, 0.4167, 0.8824, 0.4167, 0.9679, 0.4167, 0.9254, 0.5, 0.8824, 0.4167, 0.9254, 0.5, 0.9852, 0.5411, 0.9155, 0.6332, 0.9886, 0.6667, 0.896, 0.75, 0.9155, 0.6332, 0.9882, 0.1667, 0.9129, 0.3187, 0.8779, 0.1667, 0.9872, 0.3333, 0.9679, 0.4167, 0.9129, 0.3187, 0.9896, 0.75, 0.9451, 0.8333, 0.896, 0.75, 0.9679, 0.4167, 0.9852, 0.5411, 0.9254, 0.5, 1.0, 2.22e-16, 0.9896, 0.08333, 0.927, 2.22e-16, 0.05302, 0.5833, 0.02305, 0.6667, 0.005828, 0.5411, 0.04946, 0.8333, 0.009067, 0.9167, 8.882e-16, 0.8333, 0.01823, 0.1667, 0.08981, 0.3224, 8.882e-16, 0.25, 0.02103, 0.3333, 0.06245, 0.4167, 8.882e-16, 0.4167, 0.04946, 0.8333, 0.09066, 0.9167, 0.009067, 0.9167, 0.09066, 0.9167, 0.02959, 1.0, 0.009067, 0.9167, 0.06245, 0.4167, 0.07291, 0.5, 0.005828, 0.5411, 0.01787, 0.08333, 0.08986, 0.1231, 0.01823, 0.1667, 0.08986, 0.1231, 0.08981, 0.3224, 0.01823, 0.1667, 0.09066, 0.9167, 0.1132, 1.0, 0.02959, 1.0, 0.1132, 2.22e-16, 0.08986, 0.1231, 0.02959, 2.22e-16, 0.05635, 0.75, 0.146, 0.8333, 0.04946, 0.8333, 0.146, 0.8333, 0.09066, 0.9167, 0.04946, 0.8333, 0.1504, 0.454, 0.1127, 0.6144, 0.07291, 0.5, 0.1504, 0.454, 0.07291, 0.5, 0.06245, 0.4167, 0.1873, 0.0411, 0.1697, 0.1667, 0.08986, 0.1231, 0.1851, 0.3333, 0.1504, 0.454, 0.08981, 0.3224, 0.1504, 0.454, 0.1875, 0.5833, 0.1127, 0.6144, 0.1875, 0.5833, 0.1876, 0.6667, 0.1127, 0.6144, 0.146, 0.8333, 0.2188, 0.9167, 0.09066, 0.9167, 0.4899, 0.8333, 0.4484, 0.7142, 0.592, 0.75, 0.5866, 0.8333, 0.2201, 0.5, 0.1875, 0.5833, 0.1504, 0.454, 0.1851, 0.3333, 0.2276, 0.4167, 0.1504, 0.454, 0.2276, 0.4167, 0.2201, 0.5, 0.1504, 0.454, 0.2188, 0.9167, 0.2586, 1.0, 0.1963, 1.0, 0.2748, 0.37, 0.2276, 0.4167, 0.1851, 0.3333, 0.3216, 2.22e-16, 0.3146, 0.08333, 0.2498, 0.04085, 0.3426, 0.5833, 0.2842, 0.6667, 0.2625, 0.5833, 0.3509, 0.4167, 0.3051, 0.5, 0.2748, 0.37, 0.3986, 0.1667, 0.3661, 0.25, 0.2736, 0.1667, 0.364, 0.6743, 0.4063, 0.8333, 0.3229, 0.8333, 0.4259, 0.08333, 0.3986, 0.1667, 0.3146, 0.08333, 0.3871, 0.5, 0.4253, 0.5833, 0.3426, 0.5833, 0.4253, 0.5833, 0.364, 0.6743, 0.3426, 0.5833, 0.4484, 0.7142, 0.4063, 0.8333, 0.364, 0.6743, 0.447, 0.9167, 0.4149, 1.0, 0.3448, 0.9167, 0.4414, 0.4519, 0.3871, 0.5, 0.3509, 0.4167, 0.4414, 0.4519, 0.4253, 0.5833, 0.3871, 0.5, 0.4899, 0.8333, 0.447, 0.9167, 0.4063, 0.8333, 0.447, 0.9167, 0.5193, 1.0, 0.4149, 1.0, 0.5193, 2.22e-16, 0.4259, 0.08333, 0.4149, 2.22e-16, 0.551, 0.9167, 0.5193, 1.0, 0.447, 0.9167, 0.5193, 2.22e-16, 0.5488, 0.08333, 0.4259, 0.08333, 0.5488, 0.08333, 0.5239, 0.1667, 0.4259, 0.08333, 0.5104, 0.6667, 0.592, 0.75, 0.4484, 0.7142, 0.5779, 0.6168, 0.5083, 0.5833, 0.5134, 0.5, 0.5729, 0.4557, 0.4899, 0.8333, 0.5866, 0.8333, 0.551, 0.9167, 0.4551, 0.3208, 0.6252, 0.3228, 0.5422, 0.3333, 0.5729, 0.4557, 0.5422, 0.3333, 0.6252, 0.3228, 0.6298, 0.4498, 0.551, 0.9167, 0.6146, 1.0, 0.5193, 1.0, 0.5488, 0.08333, 0.6493, 0.1667, 0.5239, 0.1667, 0.5239, 0.1667, 0.6493, 0.1667, 0.6252, 0.3228, 0.5729, 0.4557, 0.6354, 0.5833, 0.5779, 0.6168, 0.6298, 0.4498, 0.6252, 0.3228, 0.6956, 0.3333, 0.7082, 0.4167, 0.6354, 0.5833, 0.6586, 0.6667, 0.5779, 0.6168, 0.5866, 0.8333, 0.6541, 0.9167, 0.551, 0.9167, 0.592, 0.75, 0.7089, 0.8333, 0.5866, 0.8333, 0.5866, 0.8333, 0.7089, 0.8333, 0.6541, 0.9167, 0.6541, 0.9167, 0.6886, 1.0, 0.6146, 1.0, 0.6493, 0.1667, 0.6634, 0.08333, 0.7564, 0.03704, 0.7634, 0.1667, 0.7082, 0.4167, 0.6875, 0.5, 0.6298, 0.4498, 0.7179, 0.5833, 0.7278, 0.66, 0.6586, 0.6667, 0.7481, 0.9167, 0.7621, 1.0, 0.6886, 1.0, 0.8088, 0.25, 0.6252, 0.3228, 0.6493, 0.1667, 0.7634, 0.1667, 0.2081, 0.25, 0.08981, 0.3224, 0.08986, 0.1231, 0.1697, 0.1667, 0.7082, 0.4167, 0.7604, 0.5, 0.6875, 0.5, 0.7179, 0.5833, 0.8048, 0.6667, 0.7278, 0.66, 0.8088, 0.25, 0.7995, 0.3333, 0.6956, 0.3333, 0.7604, 0.5, 0.7932, 0.5833, 0.7179, 0.5833, 0.7082, 0.4167, 0.8009, 0.4167, 0.7604, 0.5, 0.7278, 0.66, 0.8306, 0.8333, 0.7089, 0.8333, 0.8306, 0.8333, 0.8293, 0.9666, 0.7481, 0.9167, 0.8354, 0.08333, 0.8779, 0.1667, 0.7634, 0.1667, 0.7634, 0.1667, 0.8779, 0.1667, 0.8088, 0.25, 0.8009, 0.4167, 0.8437, 0.5, 0.7604, 0.5, 0.8437, 0.5, 0.8646, 0.5833, 0.7932, 0.5833, 0.7932, 0.5833, 0.8646, 0.5833, 0.8048, 0.6667, 0.8048, 0.6667, 0.896, 0.75, 0.7278, 0.66, 0.8306, 0.8333, 0.8866, 0.9167, 0.8293, 0.9666, 0.8646, 0.5833, 0.9155, 0.6332, 0.8048, 0.6667, 0.8048, 0.6667, 0.9155, 0.6332, 0.896, 0.75, 0.8866, 0.9167, 0.927, 1.0, 0.8293, 0.9666, 0.8088, 0.25, 0.9129, 0.3187, 0.7995, 0.3333, 0.927, 2.22e-16, 0.9301, 0.08333, 0.8354, 0.08333, 0.8354, 0.08333, 0.9301, 0.08333, 0.8779, 0.1667, 0.8824, 0.4167, 0.9254, 0.5, 0.8437, 0.5, 0.9451, 0.8333, 0.9737, 0.9167, 0.8866, 0.9167, 0.9852, 0.5411, 0.9886, 0.6667, 0.9155, 0.6332, 0.9301, 0.08333, 0.9882, 0.1667, 0.8779, 0.1667, 0.9886, 0.6667, 0.9896, 0.75, 0.896, 0.75, 0.927, 2.22e-16, 0.9896, 0.08333, 0.9301, 0.08333, 0.9301, 0.08333, 0.9896, 0.08333, 0.9882, 0.1667, 0.9737, 0.9167, 1.0, 1.0, 0.927, 1.0, 0.05635, 0.75, 0.04946, 0.8333, 8.882e-16, 0.8333, 8.882e-16, 0.25, 0.08981, 0.3224, 0.02103, 0.3333, 8.882e-16, 0.4167, 0.06245, 0.4167, 0.005828, 0.5411, 0.005828, 0.5411, 0.07291, 0.5, 0.05302, 0.5833, 0.05302, 0.5833, 0.1127, 0.6144, 0.02305, 0.6667, 0.02305, 0.6667, 0.1127, 0.6144, 0.05635, 0.75, 0.02959, 2.22e-16, 0.08986, 0.1231, 0.01787, 0.08333, 0.02103, 0.3333, 0.08981, 0.3224, 0.06245, 0.4167, 0.07291, 0.5, 0.1127, 0.6144, 0.05302, 0.5833, 0.05635, 0.75, 0.1127, 0.6144, 0.1876, 0.6667, 0.2103, 0.75, 0.08981, 0.3224, 0.1504, 0.454, 0.06245, 0.4167, 0.1132, 1.0, 0.09066, 0.9167, 0.2188, 0.9167, 0.1963, 1.0, 0.05635, 0.75, 0.2103, 0.75, 0.146, 0.8333, 0.1132, 2.22e-16, 0.1873, 0.0411, 0.08986, 0.1231, 0.2081, 0.25, 0.1851, 0.3333, 0.08981, 0.3224, 0.1697, 0.1667, 0.1873, 0.0411, 0.2498, 0.04085, 0.2736, 0.1667, 0.2103, 0.75, 0.24, 0.8333, 0.146, 0.8333, 0.146, 0.8333, 0.24, 0.8333, 0.2188, 0.9167, 0.2201, 0.5, 0.2625, 0.5833, 0.1875, 0.5833, 0.1875, 0.5833, 0.2625, 0.5833, 0.1876, 0.6667, 0.2201, 0.5, 0.2276, 0.4167, 0.2748, 0.37, 0.3051, 0.5, 0.1697, 0.1667, 0.2736, 0.1667, 0.2081, 0.25, 0.2625, 0.5833, 0.2842, 0.6667, 0.1876, 0.6667, 0.1876, 0.6667, 0.2842, 0.6667, 0.2103, 0.75, 0.2081, 0.25, 0.2748, 0.37, 0.1851, 0.3333, 0.2201, 0.5, 0.3051, 0.5, 0.2625, 0.5833, 0.2498, 0.04085, 0.3146, 0.08333, 0.2736, 0.1667, 0.24, 0.8333, 0.2103, 0.75, 0.364, 0.6743, 0.3229, 0.8333, 0.2842, 0.6667, 0.364, 0.6743, 0.2103, 0.75, 0.2188, 0.9167, 0.24, 0.8333, 0.3229, 0.8333, 0.3448, 0.9167, 0.3216, 1.0, 0.2586, 1.0, 0.2188, 0.9167, 0.3448, 0.9167, 0.357, 0.3333, 0.2748, 0.37, 0.2081, 0.25, 0.3661, 0.25, 0.3051, 0.5, 0.3426, 0.5833, 0.2625, 0.5833, 0.2736, 0.1667, 0.3661, 0.25, 0.2081, 0.25, 0.3146, 0.08333, 0.3216, 2.22e-16, 0.4149, 2.22e-16, 0.4259, 0.08333, 0.2748, 0.37, 0.357, 0.3333, 0.3509, 0.4167, 0.3426, 0.5833, 0.364, 0.6743, 0.2842, 0.6667, 0.3146, 0.08333, 0.3986, 0.1667, 0.2736, 0.1667, 0.3051, 0.5, 0.3871, 0.5, 0.3426, 0.5833, 0.3509, 0.4167, 0.3871, 0.5, 0.3051, 0.5, 0.3229, 0.8333, 0.4063, 0.8333, 0.3448, 0.9167, 0.3448, 0.9167, 0.4149, 1.0, 0.3216, 1.0, 0.4414, 0.4519, 0.3509, 0.4167, 0.357, 0.3333, 0.4551, 0.3208, 0.4253, 0.5833, 0.4484, 0.7142, 0.364, 0.6743, 0.4063, 0.8333, 0.447, 0.9167, 0.3448, 0.9167, 0.3661, 0.25, 0.4551, 0.3208, 0.357, 0.3333, 0.5083, 0.5833, 0.4253, 0.5833, 0.4414, 0.4519, 0.5134, 0.5, 0.3986, 0.1667, 0.4551, 0.3208, 0.3661, 0.25, 0.4484, 0.7142, 0.4899, 0.8333, 0.4063, 0.8333, 0.5104, 0.6667, 0.4484, 0.7142, 0.4253, 0.5833, 0.5083, 0.5833, 0.4259, 0.08333, 0.5239, 0.1667, 0.3986, 0.1667, 0.3986, 0.1667, 0.5239, 0.1667, 0.4551, 0.3208, 0.4551, 0.3208, 0.4981, 0.4167, 0.4414, 0.4519, 0.4981, 0.4167, 0.5134, 0.5, 0.4414, 0.4519, 0.4899, 0.8333, 0.551, 0.9167, 0.447, 0.9167, 0.4551, 0.3208, 0.5422, 0.3333, 0.4981, 0.4167, 0.375, 0.0, 0.625, 0.0, 0.625, 0.25, 0.375, 0.25, 0.625, 0.5, 0.375, 0.5, 0.375, 0.5, 0.625, 0.5, 0.375, 0.5, 0.625, 0.5, 0.625, 0.75, 0.375, 0.75, 0.375, 0.9768, 0.625, 0.9768, 0.625, 1.0, 0.375, 1.0, 0.3529, 0.5, 0.375, 0.5, 0.375, 0.75, 0.3529, 0.75, 0.8518, 0.5, 0.875, 0.5, 0.875, 0.75, 0.8518, 0.75, 0.625, 0.5, 0.6471, 0.5, 0.6471, 0.75, 0.625, 0.75, 0.1482, 0.5, 0.3529, 0.5, 0.3529, 0.75, 0.1482, 0.75, 0.375, 0.75, 0.625, 0.75, 0.625, 0.7721, 0.375, 0.7721, 0.375, 0.2732, 0.625, 0.2732, 0.625, 0.4779, 0.375, 0.4779, 0.375, 0.4779, 0.625, 0.4779, 0.625, 0.4779, 0.375, 0.4779, 0.125, 0.5, 0.1482, 0.5, 0.1482, 0.75, 0.125, 0.75, 0.6471, 0.5, 0.8518, 0.5, 0.8518, 0.75, 0.6471, 0.75, 0.375, 0.7721, 0.625, 0.7721, 0.625, 0.9768, 0.375, 0.9768, 0.375, 0.4779, 0.625, 0.4779, 0.625, 0.5, 0.375, 0.5, 0.375, 0.25, 0.625, 0.25, 0.625, 0.2732, 0.375, 0.2732, 0.1482, 0.5, 0.125, 0.5, 0.125, 0.5, 0.1482, 0.5, 0.625, 0.2732, 0.375, 0.2732, 0.375, 0.2732, 0.625, 0.2732, 0.875, 0.5, 0.8518, 0.5, 0.8518, 0.5, 0.875, 0.5, 0.6471, 0.5, 0.625, 0.5, 0.625, 0.5, 0.6471, 0.5, 0.375, 0.25, 0.625, 0.25, 0.625, 0.25, 0.375, 0.25, 0.375, 0.5, 0.3529, 0.5, 0.3529, 0.5, 0.375, 0.5, 0.375, 0.5, 0.3529, 0.5, 0.3529, 0.5, 0.375, 0.5, 0.6471, 0.5, 0.625, 0.5, 0.625, 0.5, 0.6471, 0.5, 0.375, 0.4779, 0.625, 0.4779, 0.625, 0.4779, 0.375, 0.4779, 0.625, 0.5, 0.375, 0.5, 0.375, 0.5, 0.625, 0.5, 0.375, 0.25, 0.625, 0.25, 0.625, 0.25, 0.375, 0.25, 0.875, 0.5, 0.8518, 0.5, 0.8518, 0.5, 0.875, 0.5, 0.625, 0.2732, 0.375, 0.2732, 0.375, 0.2732, 0.625, 0.2732, 0.1482, 0.5, 0.125, 0.5, 0.125, 0.5, 0.1482, 0.5, 0.375, 0.4779, 0.625, 0.4779, 0.625, 0.4779, 0.375, 0.4779, 0.625, 0.4779, 0.375, 0.4779, 0.375, 0.4779, 0.625, 0.4779, 0.6471, 0.5, 0.6471, 0.5, 0.6471, 0.5, 0.6471, 0.5, 0.3529, 0.5, 0.3529, 0.5, 0.3529, 0.5, 0.3529, 0.5, 0.375, 0.0, 0.625, 0.0, 0.625, 0.25, 0.375, 0.25, 0.625, 0.5, 0.375, 0.5, 0.375, 0.5, 0.625, 0.5, 0.375, 0.5, 0.625, 0.5, 0.625, 0.75, 0.375, 0.75, 0.375, 0.9768, 0.625, 0.9768, 0.625, 1.0, 0.375, 1.0, 0.375, 0.75, 0.375, 0.7721, 0.375, 0.7721, 0.375, 0.75, 0.8518, 0.5, 0.875, 0.5, 0.875, 0.75, 0.8518, 0.75, 0.625, 0.5, 0.6471, 0.5, 0.6471, 0.75, 0.625, 0.75, 0.1482, 0.5, 0.3529, 0.5, 0.3529, 0.75, 0.1482, 0.75, 0.375, 0.75, 0.625, 0.75, 0.625, 0.7721, 0.375, 0.7721, 0.375, 0.2732, 0.625, 0.2732, 0.625, 0.4779, 0.375, 0.4779, 0.375, 0.4779, 0.625, 0.4779, 0.625, 0.4779, 0.375, 0.4779, 0.375, 0.4779, 0.375, 0.5, 0.375, 0.5, 0.375, 0.4779, 0.6471, 0.5, 0.8518, 0.5, 0.8518, 0.75, 0.6471, 0.75, 0.375, 0.7721, 0.625, 0.7721, 0.625, 0.9768, 0.375, 0.9768, 0.375, 0.4779, 0.625, 0.4779, 0.625, 0.5, 0.375, 0.5, 0.375, 0.25, 0.625, 0.25, 0.625, 0.2732, 0.375, 0.2732, 0.1482, 0.5, 0.125, 0.5, 0.125, 0.5, 0.1482, 0.5, 0.625, 0.2732, 0.375, 0.2732, 0.375, 0.2732, 0.625, 0.2732, 0.875, 0.5, 0.8518, 0.5, 0.8518, 0.5, 0.875, 0.5, 0.6471, 0.5, 0.625, 0.5, 0.625, 0.5, 0.6471, 0.5, 0.375, 0.25, 0.625, 0.25, 0.625, 0.25, 0.375, 0.25, 0.3529, 0.75, 0.3529, 0.5, 0.3529, 0.5, 0.3529, 0.75, 0.375, 0.5, 0.3529, 0.5, 0.3529, 0.5, 0.375, 0.5, 0.6471, 0.5, 0.625, 0.5, 0.625, 0.5, 0.6471, 0.5, 0.375, 0.4779, 0.625, 0.4779, 0.625, 0.4779, 0.375, 0.4779, 0.625, 0.5, 0.375, 0.5, 0.375, 0.5, 0.625, 0.5, 0.375, 0.25, 0.625, 0.25, 0.625, 0.25, 0.375, 0.25, 0.875, 0.5, 0.8518, 0.5, 0.8518, 0.5, 0.875, 0.5, 0.625, 0.2732, 0.375, 0.2732, 0.375, 0.2732, 0.625, 0.2732, 0.1482, 0.5, 0.125, 0.5, 0.125, 0.5, 0.1482, 0.5, 0.375, 0.4779, 0.625, 0.4779, 0.625, 0.4779, 0.375, 0.4779, 0.625, 0.4779, 0.375, 0.4779, 0.375, 0.4779, 0.625, 0.4779, 0.6471, 0.5, 0.6471, 0.5, 0.6471, 0.5, 0.6471, 0.5, 0.3529, 0.5, 0.3529, 0.5, 0.3529, 0.5, 0.3529, 0.5, 0.375, 0.25, 0.625, 0.25, 0.625, 0.25, 0.375, 0.25, 0.875, 0.5, 0.8518, 0.5, 0.8518, 0.5, 0.875, 0.5, 0.625, 0.2732, 0.375, 0.2732, 0.375, 0.2732, 0.625, 0.2732, 0.1482, 0.5, 0.125, 0.5, 0.125, 0.5, 0.1482, 0.5, 0.375, 0.25, 0.375, 0.2732, 0.375, 0.2732, 0.375, 0.25, 0.375, 0.25, 0.375, 0.2732, 0.375, 0.2732, 0.375, 0.25, 0.375, 0.25, 0.375, 0.25, 0.375, 0.25, 0.375, 0.25, 0.375, 0.2732, 0.375, 0.2732, 0.375, 0.2732, 0.375, 0.2732, 0.3529, 0.5, 0.375, 0.5, 0.375, 0.75, 0.3529, 0.75, 0.125, 0.5, 0.1482, 0.5, 0.1482, 0.75, 0.125, 0.75, 0.375, 0.5, 0.3529, 0.5, 0.3529, 0.5, 0.375, 0.5, 0.1482, 0.5, 0.125, 0.5, 0.125, 0.5, 0.1482, 0.5, 0.1482, 0.5, 0.1482, 0.75, 0.1482, 0.75, 0.1482, 0.5, 0.375, 0.25, 0.375, 0.25, 0.375, 0.25, 0.375, 0.25, 0.375, 0.5, 0.3529, 0.5, 0.3529, 0.5, 0.375, 0.5, 0.375, 0.2732, 0.375, 0.2732, 0.375, 0.2732, 0.375, 0.2732, 0.125, 0.5, 0.1482, 0.5, 0.1482, 0.5, 0.125, 0.5, 0.3529, 0.5, 0.375, 0.5, 0.375, 0.5, 0.3529, 0.5, 0.1482, 0.5, 0.125, 0.5, 0.125, 0.5, 0.1482, 0.5, 0.375, 0.5, 0.375, 0.75, 0.375, 0.75, 0.375, 0.5, 0.375, 0.0, 0.375, 0.25, 0.375, 0.25, 0.375, 0.0, 0.3529, 0.5, 0.3529, 0.5, 0.3529, 0.5, 0.3529, 0.5, 0.375, 0.9768, 0.375, 1.0, 0.375, 1.0, 0.375, 0.9768, 0.375, 0.5, 0.375, 0.5, 0.375, 0.5, 0.375, 0.5, 0.375, 0.0, 0.625, 0.0, 0.625, 0.25, 0.375, 0.25, 0.375, 0.25, 0.625, 0.25, 0.625, 0.5, 0.375, 0.5, 0.375, 0.5, 0.625, 0.5, 0.625, 0.75, 0.375, 0.75, 0.375, 0.75, 0.625, 0.75, 0.625, 1.0, 0.375, 1.0, 0.125, 0.5, 0.375, 0.5, 0.375, 0.75, 0.125, 0.75, 0.625, 0.5, 0.875, 0.5, 0.875, 0.75, 0.625, 0.75, 1.0, 0.5, 1.0, 1.0, 0.9688, 1.0, 0.9688, 0.5, 0.9688, 0.5, 0.9688, 1.0, 0.9375, 1.0, 0.9375, 0.5, 0.9375, 0.5, 0.9375, 1.0, 0.9062, 1.0, 0.9062, 0.5, 0.9062, 0.5, 0.9062, 1.0, 0.875, 1.0, 0.875, 0.5, 0.875, 0.5, 0.875, 1.0, 0.8438, 1.0, 0.8438, 0.5, 0.8438, 0.5, 0.8438, 1.0, 0.8125, 1.0, 0.8125, 0.5, 0.8125, 0.5, 0.8125, 1.0, 0.7812, 1.0, 0.7812, 0.5, 0.7812, 0.5, 0.7812, 1.0, 0.75, 1.0, 0.75, 0.5, 0.75, 0.5, 0.75, 1.0, 0.7188, 1.0, 0.7188, 0.5, 0.7188, 0.5, 0.7188, 1.0, 0.6875, 1.0, 0.6875, 0.5, 0.6875, 0.5, 0.6875, 1.0, 0.6562, 1.0, 0.6562, 0.5, 0.6562, 0.5, 0.6562, 1.0, 0.625, 1.0, 0.625, 0.5, 0.625, 0.5, 0.625, 1.0, 0.5938, 1.0, 0.5938, 0.5, 0.5938, 0.5, 0.5938, 1.0, 0.5625, 1.0, 0.5625, 0.5, 0.5625, 0.5, 0.5625, 1.0, 0.5312, 1.0, 0.5312, 0.5, 0.5312, 0.5, 0.5312, 1.0, 0.5, 1.0, 0.5, 0.5, 0.5, 0.5, 0.5, 1.0, 0.4688, 1.0, 0.4688, 0.5, 0.4688, 0.5, 0.4688, 1.0, 0.4375, 1.0, 0.4375, 0.5, 0.4375, 0.5, 0.4375, 1.0, 0.4062, 1.0, 0.4062, 0.5, 0.4062, 0.5, 0.4062, 1.0, 0.375, 1.0, 0.375, 0.5, 0.375, 0.5, 0.375, 1.0, 0.3438, 1.0, 0.3438, 0.5, 0.3438, 0.5, 0.3438, 1.0, 0.3125, 1.0, 0.3125, 0.5, 0.3125, 0.5, 0.3125, 1.0, 0.2812, 1.0, 0.2812, 0.5, 0.2812, 0.5, 0.2812, 1.0, 0.25, 1.0, 0.25, 0.5, 0.25, 0.5, 0.25, 1.0, 0.2188, 1.0, 0.2188, 0.5, 0.2188, 0.5, 0.2188, 1.0, 0.1875, 1.0, 0.1875, 0.5, 0.1875, 0.5, 0.1875, 1.0, 0.1562, 1.0, 0.1562, 0.5, 0.1562, 0.5, 0.1562, 1.0, 0.125, 1.0, 0.125, 0.5, 0.125, 0.5, 0.125, 1.0, 0.09375, 1.0, 0.09375, 0.5, 0.09375, 0.5, 0.09375, 1.0, 0.0625, 1.0, 0.0625, 0.5, 0.2968, 0.4854, 0.25, 0.49, 0.2032, 0.4854, 0.1582, 0.4717, 0.1167, 0.4496, 0.08029, 0.4197, 0.05045, 0.3833, 0.02827, 0.3418, 0.01461, 0.2968, 0.01, 0.25, 0.01461, 0.2032, 0.02827, 0.1582, 0.05045, 0.1167, 0.08029, 0.08029, 0.1167, 0.05045, 0.1582, 0.02827, 0.2032, 0.01461, 0.25, 0.01, 0.2968, 0.01461, 0.3418, 0.02827, 0.3833, 0.05045, 0.4197, 0.08029, 0.4496, 0.1167, 0.4717, 0.1582, 0.4854, 0.2032, 0.49, 0.25, 0.4854, 0.2968, 0.4717, 0.3418, 0.4496, 0.3833, 0.4197, 0.4197, 0.3833, 0.4496, 0.3418, 0.4717, 0.0625, 0.5, 0.0625, 1.0, 0.03125, 1.0, 0.03125, 0.5, 0.03125, 0.5, 0.03125, 1.0, 0.0, 1.0, 0.0, 0.5, 0.75, 0.49, 0.7968, 0.4854, 0.8418, 0.4717, 0.8833, 0.4496, 0.9197, 0.4197, 0.9496, 0.3833, 0.9717, 0.3418, 0.9854, 0.2968, 0.99, 0.25, 0.9854, 0.2032, 0.9717, 0.1582, 0.9496, 0.1167, 0.9197, 0.08029, 0.8833, 0.05045, 0.8418, 0.02827, 0.7968, 0.01461, 0.75, 0.01, 0.7032, 0.01461, 0.6582, 0.02827, 0.6167, 0.05045, 0.5803, 0.08029, 0.5504, 0.1167, 0.5283, 0.1582, 0.5146, 0.2032, 0.51, 0.25, 0.5146, 0.2968, 0.5283, 0.3418, 0.5504, 0.3833, 0.5803, 0.4197, 0.6167, 0.4496, 0.6582, 0.4717, 0.7032, 0.4854])
me_cube_003.update()

# ---- objects
ob_lightbulbs = bpy.data.objects.new('Lightbulbs', me_circle_003)
ob_frontdoorchandelier = bpy.data.objects.new('FrontDoorChandelier', me_cube_003)

# ---- transforms, parenting, visibility, modifiers, constraints
ob_lightbulbs.location = (0.2769, 0.6866, 0.03873)
ob_lightbulbs.scale = (0.0382, 0.0382, 0.0382)
ob_frontdoorchandelier.location = (0.0, 0.6923, 0.0)
ob_frontdoorchandelier.scale = (0.03092, 0.03092, 0.01127)

# ---- collection membership
scene.collection.objects.link(ob_lightbulbs)
scene.collection.objects.link(ob_frontdoorchandelier)

# ---- scene / render settings (as saved in the file)
scene.frame_start = 1; scene.frame_end = 250; scene.frame_set(1)
scene.render.engine = 'BLENDER_EEVEE_NEXT'
scene.cycles.sampling_pattern = 'TABULATED_SOBOL'
bpy.context.view_layer.update()

# ---- added for rendering (the .blend has no active camera and no usable light): camera, sun
cam_auto = bpy.data.cameras.new('AutoCamera')
cam_auto.lens = 50.0
cam_auto.sensor_width = 36.0
cam_auto.clip_end = 1000.0
ob_auto_camera = bpy.data.objects.new('AutoCamera', cam_auto)
scene.collection.objects.link(ob_auto_camera)
ob_auto_camera.location = (2.60374, -2.40665, 2.88618)
ob_auto_camera.rotation_euler = (1.09748, -7.21219e-08, 0.694738)
scene.camera = ob_auto_camera
light_auto_sun = bpy.data.lights.new('AutoSun', 'SUN')
light_auto_sun.energy = 3.0
light_auto_sun.angle = 0.0523599
ob_auto_sun = bpy.data.objects.new('AutoSun', light_auto_sun)
scene.collection.objects.link(ob_auto_sun)
ob_auto_sun.rotation_euler = (0.872665, 0.174533, 0.523599)
bpy.context.view_layer.update()
